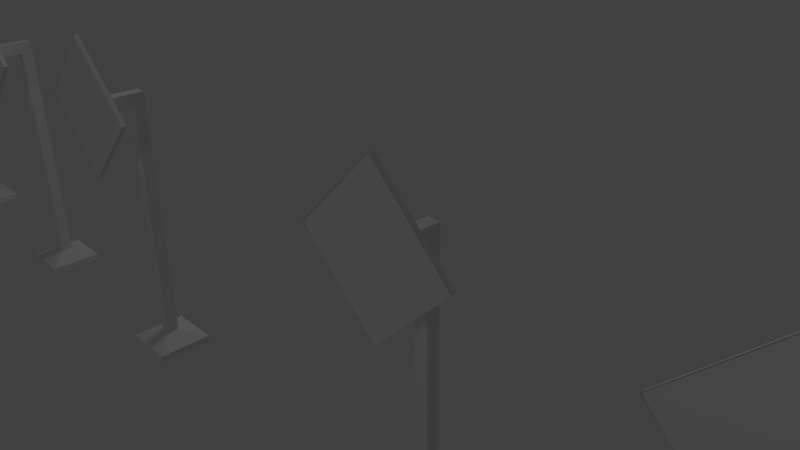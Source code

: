 # Source: signs.blend  (saved by Blender 2.62.0; exported with 4.5.12 LTS)
import bpy
from mathutils import Matrix  # noqa: F401  (used for matrix-valued properties, if any)

bpy.ops.wm.read_factory_settings(use_empty=True)
scene = bpy.context.scene
scene.name = 'Scene'

# ---- collections
col_collection_1 = bpy.data.collections.new('Collection 1'); scene.collection.children.link(col_collection_1)

# ---- materials (node trees are filled in below, after node groups)
mat_material = bpy.data.materials.new('Material')
mat_material.alpha_threshold = 0.0
mat_material.use_transparent_shadow = False
mat_material.roughness = 0.5
mat_material.line_color = (0.0, 0.0, 0.0, 1.0)

# ---- material node trees

# ---- world
world_world = bpy.data.worlds.new('World'); scene.world = world_world
world_world.color = (0.05088, 0.05088, 0.05088)
world_world.use_sun_shadow = False
world_world.sun_shadow_jitter_overblur = 0.0
world_world.cycles.sampling_method = 'MANUAL'
world_world.cycles.sample_map_resolution = 256

# ---- cameras
cam_camera = bpy.data.cameras.new('Camera')
cam_camera.clip_end = 100.0
cam_camera.lens = 35.0
cam_camera.sensor_width = 32.0
cam_camera.sensor_height = 18.0
cam_camera.ortho_scale = 7.314
cam_camera.dof.focus_distance = 0.0
cam_camera.dof.aperture_fstop = 128.0

# ---- lights
light_lamp_001 = bpy.data.lights.new('Lamp.001', 'POINT')
light_lamp_001.transmission_factor = 0.0
light_lamp_001.cutoff_distance = 30.0
light_lamp_001.energy = 100.0
light_lamp_001.shadow_buffer_clip_start = 1.001
light_lamp_001.shadow_soft_size = 1.0
light_lamp_001.shadow_maximum_resolution = 0.006
light_lamp_001.use_absolute_resolution = True
light_lamp_001.cycles.use_multiple_importance_sampling = False
light_lamp = bpy.data.lights.new('Lamp', 'POINT')
light_lamp.transmission_factor = 0.0
light_lamp.cutoff_distance = 30.0
light_lamp.energy = 100.0
light_lamp.shadow_buffer_clip_start = 1.001
light_lamp.shadow_soft_size = 1.0
light_lamp.shadow_maximum_resolution = 0.006
light_lamp.use_absolute_resolution = True
light_lamp.cycles.use_multiple_importance_sampling = False

# ---- meshes
me_cube_003 = bpy.data.meshes.new('Cube.003')
me_cube_003.from_pydata([(0.007756, -0.1076, -1.201), (-0.8126, -0.1076, -0.3708), (0.8283, -0.1076, -0.3708), (0.169, -0.1076, -1.248), (-0.1535, -0.1076, -1.248), (0.007832, -0.1076, -0.3648), (0.7149, -0.1076, 0.708), (-0.6994, -0.1076, 0.708), (0.007756, -0.1076, 1.415), (1.422, -0.1076, 0.0008589), (-1.406, -0.1076, 0.0008587), (0.007756, -0.1076, -1.413), (-1.414, 0.1071, -5.96e-08), (0.0, 0.1071, -1.414), (-1.192e-07, -0.1071, -1.414), (-1.414, -0.1071, 2.384e-07), (2.384e-07, 0.1071, 1.414), (1.414, 0.1071, -3.576e-07), (1.414, -0.1071, 4.172e-07), (-5.96e-08, -0.1071, 1.414), (-1.046, -0.1074, -0.368), (1.054, -0.1074, -0.368), (-0.7071, -0.1071, 0.7071), (0.7071, -0.1071, 0.7071), (-0.1613, -0.1071, -1.249), (0.1613, -0.1071, -1.249), (2.653, 0.9112, -0.15), (0.008492, -0.1075, -0.3654), (0.829, -0.1075, -0.3714), (0.008568, -0.1075, -1.202), (0.008568, -0.1075, -1.202), (-0.812, -0.1075, -0.3714), (0.008492, -0.1075, -0.3654)], [], [(20, 4, 1), (4, 0, 1), (11, 0, 4), (3, 0, 11), (2, 0, 3), (21, 2, 3), (8, 5, 6), (8, 7, 5), (1, 5, 7), (20, 1, 10), (1, 7, 10), (2, 21, 9), (5, 2, 6), (2, 9, 6), (12, 16, 17, 13), (20, 12, 13), (15, 12, 20), (23, 17, 16), (19, 23, 16), (23, 18, 17), (21, 13, 17), (18, 21, 17), (16, 12, 22), (22, 12, 15), (22, 19, 16), (14, 24, 13), (24, 20, 13), (21, 25, 13), (25, 14, 13), (27, 29, 28), (31, 30, 32)])
_uv = me_cube_003.uv_layers.new(name='UVMap')
_uv.uv.foreach_set('vector', [0.1509, 0.5701, 0.1521, 0.3902, 0.1743, 0.5461, 0.1521, 0.3902, 0.1733, 0.3787, 0.1743, 0.5461, 0.1517, 0.3571, 0.1733, 0.3787, 0.1521, 0.3902, 0.1849, 0.3575, 0.1733, 0.3787, 0.1517, 0.3571, 0.3407, 0.3796, 0.1733, 0.3787, 0.1849, 0.3575, 0.3639, 0.357, 0.3407, 0.3796, 0.1849, 0.3575, 0.4386, 0.644, 0.2581, 0.4635, 0.4386, 0.5006, 0.4386, 0.644, 0.2952, 0.644, 0.2581, 0.4635, 0.1743, 0.5461, 0.2581, 0.4635, 0.2952, 0.644, 0.1509, 0.5701, 0.1743, 0.5461, 0.1517, 0.644, 0.1743, 0.5461, 0.2952, 0.644, 0.1517, 0.644, 0.3407, 0.3796, 0.3639, 0.357, 0.4386, 0.3571, 0.2581, 0.4635, 0.3407, 0.3796, 0.4386, 0.5006, 0.3407, 0.3796, 0.4386, 0.3571, 0.4386, 0.5006, 0.4797, 0.2064, 0.2958, 0.2064, 0.2958, 0.02248, 0.4798, 0.02251, 0.4995, 0.1588, 0.4797, 0.2064, 0.4798, 0.02251, 0.4994, 0.2064, 0.4797, 0.2064, 0.4995, 0.1588, 0.2761, 0.1144, 0.2958, 0.02248, 0.2958, 0.2064, 0.2761, 0.2064, 0.2761, 0.1144, 0.2958, 0.2064, 0.2761, 0.1144, 0.2761, 0.02247, 0.2958, 0.02248, 0.3435, 0.002776, 0.4798, 0.02251, 0.2958, 0.02248, 0.2958, 0.002769, 0.3435, 0.002776, 0.2958, 0.02248, 0.2958, 0.2064, 0.4797, 0.2064, 0.3878, 0.2261, 0.3878, 0.2261, 0.4797, 0.2064, 0.4797, 0.2262, 0.3878, 0.2261, 0.2958, 0.2261, 0.2958, 0.2064, 0.4995, 0.02251, 0.4995, 0.04375, 0.4798, 0.02251, 0.4995, 0.04375, 0.4995, 0.1588, 0.4798, 0.02251, 0.3435, 0.002776, 0.4585, 0.002795, 0.4798, 0.02251, 0.4585, 0.002795, 0.4798, 0.002802, 0.4798, 0.02251, 0.2586, 0.464, 0.1733, 0.3797, 0.3407, 0.3797, 0.1749, 0.5466, 0.173, 0.3792, 0.2583, 0.4635])
me_cube_003.materials.append(mat_material)
me_cube_003.use_remesh_preserve_volume = False
me_cube_003.use_remesh_preserve_attributes = False
me_cube_003.use_mirror_vertex_groups = False
me_cube_003.update()
me_cube_002 = bpy.data.meshes.new('Cube.002')
me_cube_002.from_pydata([(1.238, 1.418, -1.221), (1.238, -1.058, -1.221), (-1.238, -1.058, -1.221), (-1.238, 1.418, -1.221), (1.238, 1.418, 1.255), (1.238, -1.058, 1.255), (-1.238, -1.058, 1.255), (-1.238, 1.418, 1.255), (-1.238, 7.028, 1.255), (1.238, 7.028, -1.221), (1.238, 7.028, 1.255), (-1.238, 7.028, -1.221), (-1.238, 9.504, -1.221), (-1.238, 9.504, 1.255), (1.238, 9.504, 1.255), (1.238, 9.504, -1.221), (-1.238, 9.504, -53.83), (1.238, 9.504, -53.83), (1.238, 7.028, -53.83), (-1.238, 7.028, -53.83), (5.89, 2.376, -55.66), (-5.89, 2.376, -55.66), (-5.89, 14.16, -55.66), (5.89, 14.16, -55.66), (-5.89, 14.16, -57.16), (5.89, 14.16, -57.16), (5.89, 2.376, -57.16), (-5.89, 2.376, -57.16)], [], [(20, 21, 27), (20, 27, 26), (21, 22, 24), (21, 24, 27), (23, 20, 25), (20, 26, 25), (22, 23, 25), (22, 25, 24), (16, 17, 22), (17, 23, 22), (17, 18, 23), (18, 20, 23), (19, 16, 22), (19, 22, 21), (18, 19, 20), (19, 21, 20), (9, 11, 19), (9, 19, 18), (11, 12, 16), (11, 16, 19), (15, 9, 17), (9, 18, 17), (12, 15, 17), (12, 17, 16), (14, 15, 12), (14, 12, 13), (8, 10, 14), (8, 14, 13), (10, 9, 14), (9, 15, 14), (11, 8, 13), (11, 13, 12), (0, 3, 11), (0, 11, 9), (7, 4, 8), (4, 10, 8), (4, 0, 9), (4, 9, 10), (3, 7, 11), (7, 8, 11), (2, 6, 7), (2, 7, 3), (0, 4, 1), (4, 5, 1), (4, 7, 5), (7, 6, 5), (0, 1, 3), (1, 2, 3)])
_uv = me_cube_002.uv_layers.new(name='UVMap')
_uv.uv.foreach_set('vector', [0.1325, 0.1257, 0.2377, 0.1257, 0.2376, 0.1396, 0.1325, 0.1257, 0.2376, 0.1396, 0.1325, 0.1395, 0.2377, 0.1257, 0.2373, 0.02151, 0.251, 0.02149, 0.2377, 0.1257, 0.251, 0.02149, 0.2514, 0.1257, 0.1325, 0.02037, 0.1325, 0.1257, 0.1187, 0.0204, 0.1325, 0.1257, 0.1186, 0.1257, 0.1187, 0.0204, 0.2373, 0.02151, 0.1325, 0.02037, 0.1327, 0.006593, 0.2373, 0.02151, 0.1327, 0.006593, 0.2375, 0.00773, 0.1955, 0.06266, 0.1748, 0.06196, 0.2373, 0.02151, 0.1748, 0.06196, 0.1325, 0.02037, 0.2373, 0.02151, 0.1748, 0.06196, 0.1743, 0.08315, 0.1325, 0.02037, 0.1743, 0.08315, 0.1325, 0.1257, 0.1325, 0.02037, 0.1957, 0.08364, 0.1955, 0.06266, 0.2373, 0.02151, 0.1957, 0.08364, 0.2373, 0.02151, 0.2377, 0.1257, 0.1743, 0.08315, 0.1957, 0.08364, 0.1325, 0.1257, 0.1957, 0.08364, 0.2377, 0.1257, 0.1325, 0.1257, 0.06395, 0.4944, 0.04046, 0.4944, 0.0404, 0.003369, 0.06395, 0.4944, 0.0404, 0.003369, 0.06388, 0.003369, 0.04046, 0.4944, 0.01698, 0.4944, 0.01691, 0.003369, 0.04046, 0.4944, 0.01691, 0.003369, 0.0404, 0.003369, 0.08727, 0.4944, 0.06395, 0.4944, 0.0872, 0.003369, 0.06395, 0.4944, 0.06388, 0.003369, 0.0872, 0.003369, 0.1108, 0.4944, 0.08727, 0.4944, 0.0872, 0.003369, 0.1108, 0.4944, 0.0872, 0.003369, 0.1107, 0.003369, 0.221, 0.2247, 0.2445, 0.2247, 0.2445, 0.2481, 0.221, 0.2247, 0.2445, 0.2481, 0.221, 0.2481, 0.1975, 0.2481, 0.1975, 0.2247, 0.221, 0.2247, 0.1975, 0.2481, 0.221, 0.2247, 0.221, 0.2481, 0.1975, 0.2247, 0.1975, 0.2012, 0.221, 0.2247, 0.1975, 0.2012, 0.221, 0.2012, 0.221, 0.2247, 0.1975, 0.1777, 0.1975, 0.1543, 0.221, 0.1543, 0.1975, 0.1777, 0.221, 0.1543, 0.221, 0.1777, 0.1444, 0.2012, 0.1444, 0.1777, 0.1975, 0.1777, 0.1444, 0.2012, 0.1975, 0.1777, 0.1975, 0.2012, 0.1444, 0.2481, 0.1444, 0.2247, 0.1975, 0.2481, 0.1444, 0.2247, 0.1975, 0.2247, 0.1975, 0.2481, 0.1444, 0.2247, 0.1444, 0.2012, 0.1975, 0.2012, 0.1444, 0.2247, 0.1975, 0.2012, 0.1975, 0.2247, 0.1444, 0.1777, 0.1444, 0.1543, 0.1975, 0.1777, 0.1444, 0.1543, 0.1975, 0.1543, 0.1975, 0.1777, 0.1209, 0.1777, 0.1209, 0.1543, 0.1444, 0.1543, 0.1209, 0.1777, 0.1444, 0.1543, 0.1444, 0.1777, 0.1444, 0.2012, 0.1444, 0.2247, 0.1209, 0.2012, 0.1444, 0.2247, 0.1209, 0.2247, 0.1209, 0.2012, 0.1444, 0.2247, 0.1444, 0.2481, 0.1209, 0.2247, 0.1444, 0.2481, 0.1209, 0.2481, 0.1209, 0.2247, 0.1444, 0.2012, 0.1209, 0.2012, 0.1444, 0.1777, 0.1209, 0.2012, 0.1209, 0.1777, 0.1444, 0.1777])
me_cube_002.use_remesh_preserve_volume = False
me_cube_002.use_remesh_preserve_attributes = False
me_cube_002.use_mirror_vertex_groups = False
me_cube_002.update()
me_cube_036 = bpy.data.meshes.new('Cube.036')
me_cube_036.from_pydata([(0.007756, -0.1076, -1.201), (-0.8126, -0.1076, -0.3708), (0.8283, -0.1076, -0.3708), (0.169, -0.1076, -1.248), (-0.1535, -0.1076, -1.248), (0.007832, -0.1076, -0.3648), (0.7149, -0.1076, 0.708), (-0.6994, -0.1076, 0.708), (0.007756, -0.1076, 1.415), (1.422, -0.1076, 0.0008589), (-1.406, -0.1076, 0.0008587), (0.007756, -0.1076, -1.413), (-1.414, 0.1071, -5.96e-08), (0.0, 0.1071, -1.414), (-1.192e-07, -0.1071, -1.414), (-1.414, -0.1071, 2.384e-07), (2.384e-07, 0.1071, 1.414), (1.414, 0.1071, -3.576e-07), (1.414, -0.1071, 4.172e-07), (-5.96e-08, -0.1071, 1.414), (-1.046, -0.1074, -0.368), (1.054, -0.1074, -0.368), (-0.7071, -0.1071, 0.7071), (0.7071, -0.1071, 0.7071), (-0.1613, -0.1071, -1.249), (0.1613, -0.1071, -1.249), (2.653, 0.9112, -0.15), (0.008492, -0.1075, -0.3654), (0.829, -0.1075, -0.3714), (0.008568, -0.1075, -1.202), (0.008568, -0.1075, -1.202), (-0.812, -0.1075, -0.3714), (0.008492, -0.1075, -0.3654)], [], [(20, 4, 1), (4, 0, 1), (11, 0, 4), (3, 0, 11), (2, 0, 3), (21, 2, 3), (8, 5, 6), (8, 7, 5), (1, 5, 7), (20, 1, 10), (1, 7, 10), (2, 21, 9), (5, 2, 6), (2, 9, 6), (12, 16, 17, 13), (20, 12, 13), (15, 12, 20), (23, 17, 16), (19, 23, 16), (23, 18, 17), (21, 13, 17), (18, 21, 17), (16, 12, 22), (22, 12, 15), (22, 19, 16), (14, 24, 13), (24, 20, 13), (21, 25, 13), (25, 14, 13), (27, 29, 28), (31, 30, 32)])
_uv = me_cube_036.uv_layers.new(name='UVMap')
_uv.uv.foreach_set('vector', [0.09428, 0.6897, 0.2741, 0.691, 0.1183, 0.7131, 0.2741, 0.691, 0.2857, 0.7121, 0.1183, 0.7131, 0.3072, 0.6905, 0.2857, 0.7121, 0.2741, 0.691, 0.3068, 0.7237, 0.2857, 0.7121, 0.3072, 0.6905, 0.2847, 0.8795, 0.2857, 0.7121, 0.3068, 0.7237, 0.3073, 0.9027, 0.2847, 0.8795, 0.3068, 0.7237, 0.02033, 0.9774, 0.2009, 0.7969, 0.1638, 0.9774, 0.02033, 0.9774, 0.02033, 0.834, 0.2009, 0.7969, 0.1183, 0.7131, 0.2009, 0.7969, 0.02033, 0.834, 0.09428, 0.6897, 0.1183, 0.7131, 0.02033, 0.6905, 0.1183, 0.7131, 0.02033, 0.834, 0.02033, 0.6905, 0.2847, 0.8795, 0.3073, 0.9027, 0.3072, 0.9774, 0.2009, 0.7969, 0.2847, 0.8795, 0.1638, 0.9774, 0.2847, 0.8795, 0.3072, 0.9774, 0.1638, 0.9774, 0.4797, 0.2064, 0.2958, 0.2064, 0.2958, 0.02248, 0.4798, 0.02251, 0.4995, 0.1588, 0.4797, 0.2064, 0.4798, 0.02251, 0.4994, 0.2064, 0.4797, 0.2064, 0.4995, 0.1588, 0.2761, 0.1144, 0.2958, 0.02248, 0.2958, 0.2064, 0.2761, 0.2064, 0.2761, 0.1144, 0.2958, 0.2064, 0.2761, 0.1144, 0.2761, 0.02247, 0.2958, 0.02248, 0.3435, 0.002776, 0.4798, 0.02251, 0.2958, 0.02248, 0.2958, 0.002769, 0.3435, 0.002776, 0.2958, 0.02248, 0.2958, 0.2064, 0.4797, 0.2064, 0.3878, 0.2261, 0.3878, 0.2261, 0.4797, 0.2064, 0.4797, 0.2262, 0.3878, 0.2261, 0.2958, 0.2261, 0.2958, 0.2064, 0.4995, 0.02251, 0.4995, 0.04375, 0.4798, 0.02251, 0.4995, 0.04375, 0.4995, 0.1588, 0.4798, 0.02251, 0.3435, 0.002776, 0.4585, 0.002795, 0.4798, 0.02251, 0.4585, 0.002795, 0.4798, 0.002802, 0.4798, 0.02251, 0.7785, 0.6047, 0.7778, 0.4848, 0.8962, 0.6032, 0.7069, 0.8532, 0.8239, 0.7334, 0.8246, 0.8534])
me_cube_036.materials.append(mat_material)
me_cube_036.use_remesh_preserve_volume = False
me_cube_036.use_remesh_preserve_attributes = False
me_cube_036.use_mirror_vertex_groups = False
me_cube_036.update()
me_cube_035 = bpy.data.meshes.new('Cube.035')
me_cube_035.from_pydata([(0.007756, -0.1076, -1.201), (-0.8126, -0.1076, -0.3708), (0.8283, -0.1076, -0.3708), (0.169, -0.1076, -1.248), (-0.1535, -0.1076, -1.248), (0.007832, -0.1076, -0.3648), (0.7149, -0.1076, 0.708), (-0.6994, -0.1076, 0.708), (0.007756, -0.1076, 1.415), (1.422, -0.1076, 0.0008589), (-1.406, -0.1076, 0.0008587), (0.007756, -0.1076, -1.413), (-1.414, 0.1071, -5.96e-08), (0.0, 0.1071, -1.414), (-1.192e-07, -0.1071, -1.414), (-1.414, -0.1071, 2.384e-07), (2.384e-07, 0.1071, 1.414), (1.414, 0.1071, -3.576e-07), (1.414, -0.1071, 4.172e-07), (-5.96e-08, -0.1071, 1.414), (-1.046, -0.1074, -0.368), (1.054, -0.1074, -0.368), (-0.7071, -0.1071, 0.7071), (0.7071, -0.1071, 0.7071), (-0.1613, -0.1071, -1.249), (0.1613, -0.1071, -1.249), (2.653, 0.9112, -0.15), (0.008492, -0.1075, -0.3654), (0.829, -0.1075, -0.3714), (0.008568, -0.1075, -1.202), (0.008568, -0.1075, -1.202), (-0.812, -0.1075, -0.3714), (0.008492, -0.1075, -0.3654)], [], [(20, 4, 1), (4, 0, 1), (11, 0, 4), (3, 0, 11), (2, 0, 3), (21, 2, 3), (8, 5, 6), (8, 7, 5), (1, 5, 7), (20, 1, 10), (1, 7, 10), (2, 21, 9), (5, 2, 6), (2, 9, 6), (12, 16, 17, 13), (20, 12, 13), (15, 12, 20), (23, 17, 16), (19, 23, 16), (23, 18, 17), (21, 13, 17), (18, 21, 17), (16, 12, 22), (22, 12, 15), (22, 19, 16), (14, 24, 13), (24, 20, 13), (21, 25, 13), (25, 14, 13), (27, 29, 28), (31, 30, 32)])
_uv = me_cube_035.uv_layers.new(name='UVMap')
_uv.uv.foreach_set('vector', [0.3425, 0.9034, 0.3437, 0.7236, 0.3659, 0.8794, 0.3437, 0.7236, 0.3649, 0.712, 0.3659, 0.8794, 0.3433, 0.6904, 0.3649, 0.712, 0.3437, 0.7236, 0.3765, 0.6908, 0.3649, 0.712, 0.3433, 0.6904, 0.5323, 0.7129, 0.3649, 0.712, 0.3765, 0.6908, 0.5555, 0.6903, 0.5323, 0.7129, 0.3765, 0.6908, 0.6302, 0.9773, 0.4497, 0.7968, 0.6302, 0.8339, 0.6302, 0.9773, 0.4868, 0.9773, 0.4497, 0.7968, 0.3659, 0.8794, 0.4497, 0.7968, 0.4868, 0.9773, 0.3425, 0.9034, 0.3659, 0.8794, 0.3433, 0.9773, 0.3659, 0.8794, 0.4868, 0.9773, 0.3433, 0.9773, 0.5323, 0.7129, 0.5555, 0.6903, 0.6302, 0.6904, 0.4497, 0.7968, 0.5323, 0.7129, 0.6302, 0.8339, 0.5323, 0.7129, 0.6302, 0.6904, 0.6302, 0.8339, 0.4797, 0.2064, 0.2958, 0.2064, 0.2958, 0.02248, 0.4798, 0.02251, 0.4995, 0.1588, 0.4797, 0.2064, 0.4798, 0.02251, 0.4994, 0.2064, 0.4797, 0.2064, 0.4995, 0.1588, 0.2761, 0.1144, 0.2958, 0.02248, 0.2958, 0.2064, 0.2761, 0.2064, 0.2761, 0.1144, 0.2958, 0.2064, 0.2761, 0.1144, 0.2761, 0.02247, 0.2958, 0.02248, 0.3435, 0.002776, 0.4798, 0.02251, 0.2958, 0.02248, 0.2958, 0.002769, 0.3435, 0.002776, 0.2958, 0.02248, 0.2958, 0.2064, 0.4797, 0.2064, 0.3878, 0.2261, 0.3878, 0.2261, 0.4797, 0.2064, 0.4797, 0.2262, 0.3878, 0.2261, 0.2958, 0.2261, 0.2958, 0.2064, 0.4995, 0.02251, 0.4995, 0.04375, 0.4798, 0.02251, 0.4995, 0.04375, 0.4995, 0.1588, 0.4798, 0.02251, 0.3435, 0.002776, 0.4585, 0.002795, 0.4798, 0.02251, 0.4585, 0.002795, 0.4798, 0.002802, 0.4798, 0.02251, 0.4502, 0.7973, 0.3649, 0.713, 0.5323, 0.713, 0.3665, 0.8799, 0.3646, 0.7125, 0.4499, 0.7968])
me_cube_035.materials.append(mat_material)
me_cube_035.use_remesh_preserve_volume = False
me_cube_035.use_remesh_preserve_attributes = False
me_cube_035.use_mirror_vertex_groups = False
me_cube_035.update()
me_cube_034 = bpy.data.meshes.new('Cube.034')
me_cube_034.from_pydata([(0.007756, -0.1076, -1.201), (-0.8126, -0.1076, -0.3708), (0.8283, -0.1076, -0.3708), (0.169, -0.1076, -1.248), (-0.1535, -0.1076, -1.248), (0.007832, -0.1076, -0.3648), (0.7149, -0.1076, 0.708), (-0.6994, -0.1076, 0.708), (0.007756, -0.1076, 1.415), (1.422, -0.1076, 0.0008589), (-1.406, -0.1076, 0.0008587), (0.007756, -0.1076, -1.413), (-1.414, 0.1071, -5.96e-08), (0.0, 0.1071, -1.414), (-1.192e-07, -0.1071, -1.414), (-1.414, -0.1071, 2.384e-07), (2.384e-07, 0.1071, 1.414), (1.414, 0.1071, -3.576e-07), (1.414, -0.1071, 4.172e-07), (-5.96e-08, -0.1071, 1.414), (-1.046, -0.1074, -0.368), (1.054, -0.1074, -0.368), (-0.7071, -0.1071, 0.7071), (0.7071, -0.1071, 0.7071), (-0.1613, -0.1071, -1.249), (0.1613, -0.1071, -1.249), (2.653, 0.9112, -0.15), (0.008492, -0.1075, -0.3654), (0.829, -0.1075, -0.3714), (0.008568, -0.1075, -1.202), (0.008568, -0.1075, -1.202), (-0.812, -0.1075, -0.3714), (0.008492, -0.1075, -0.3654)], [], [(20, 4, 1), (4, 0, 1), (11, 0, 4), (3, 0, 11), (2, 0, 3), (21, 2, 3), (8, 5, 6), (8, 7, 5), (1, 5, 7), (20, 1, 10), (1, 7, 10), (2, 21, 9), (5, 2, 6), (2, 9, 6), (12, 16, 17, 13), (20, 12, 13), (15, 12, 20), (23, 17, 16), (19, 23, 16), (23, 18, 17), (21, 13, 17), (18, 21, 17), (16, 12, 22), (22, 12, 15), (22, 19, 16), (14, 24, 13), (24, 20, 13), (21, 25, 13), (25, 14, 13), (27, 29, 28), (31, 30, 32)])
_uv = me_cube_034.uv_layers.new(name='UVMap')
_uv.uv.foreach_set('vector', [0.6306, 0.7644, 0.6293, 0.9442, 0.6072, 0.7884, 0.6293, 0.9442, 0.6082, 0.9558, 0.6072, 0.7884, 0.6297, 0.9774, 0.6082, 0.9558, 0.6293, 0.9442, 0.5966, 0.977, 0.6082, 0.9558, 0.6297, 0.9774, 0.4408, 0.9548, 0.6082, 0.9558, 0.5966, 0.977, 0.4176, 0.9775, 0.4408, 0.9548, 0.5966, 0.977, 0.3428, 0.6905, 0.5234, 0.871, 0.3428, 0.8339, 0.3428, 0.6905, 0.4863, 0.6905, 0.5234, 0.871, 0.6072, 0.7884, 0.5234, 0.871, 0.4863, 0.6905, 0.6306, 0.7644, 0.6072, 0.7884, 0.6297, 0.6905, 0.6072, 0.7884, 0.4863, 0.6905, 0.6297, 0.6905, 0.4408, 0.9548, 0.4176, 0.9775, 0.3428, 0.9774, 0.5234, 0.871, 0.4408, 0.9548, 0.3428, 0.8339, 0.4408, 0.9548, 0.3428, 0.9774, 0.3428, 0.8339, 0.4797, 0.2064, 0.2958, 0.2064, 0.2958, 0.02248, 0.4798, 0.02251, 0.4995, 0.1588, 0.4797, 0.2064, 0.4798, 0.02251, 0.4994, 0.2064, 0.4797, 0.2064, 0.4995, 0.1588, 0.2761, 0.1144, 0.2958, 0.02248, 0.2958, 0.2064, 0.2761, 0.2064, 0.2761, 0.1144, 0.2958, 0.2064, 0.2761, 0.1144, 0.2761, 0.02247, 0.2958, 0.02248, 0.3435, 0.002776, 0.4798, 0.02251, 0.2958, 0.02248, 0.2958, 0.002769, 0.3435, 0.002776, 0.2958, 0.02248, 0.2958, 0.2064, 0.4797, 0.2064, 0.3878, 0.2261, 0.3878, 0.2261, 0.4797, 0.2064, 0.4797, 0.2262, 0.3878, 0.2261, 0.2958, 0.2261, 0.2958, 0.2064, 0.4995, 0.02251, 0.4995, 0.04375, 0.4798, 0.02251, 0.4995, 0.04375, 0.4995, 0.1588, 0.4798, 0.02251, 0.3435, 0.002776, 0.4585, 0.002795, 0.4798, 0.02251, 0.4585, 0.002795, 0.4798, 0.002802, 0.4798, 0.02251, 0.5229, 0.8705, 0.6082, 0.9548, 0.4408, 0.9548, 0.6065, 0.7879, 0.6085, 0.9553, 0.5232, 0.871])
me_cube_034.materials.append(mat_material)
me_cube_034.use_remesh_preserve_volume = False
me_cube_034.use_remesh_preserve_attributes = False
me_cube_034.use_mirror_vertex_groups = False
me_cube_034.update()
me_cube_032 = bpy.data.meshes.new('Cube.032')
me_cube_032.from_pydata([(0.007756, -0.1076, -1.201), (-0.8126, -0.1076, -0.3708), (0.8283, -0.1076, -0.3708), (0.169, -0.1076, -1.248), (-0.1535, -0.1076, -1.248), (0.007832, -0.1076, -0.3648), (0.7149, -0.1076, 0.708), (-0.6994, -0.1076, 0.708), (0.007756, -0.1076, 1.415), (1.422, -0.1076, 0.0008589), (-1.406, -0.1076, 0.0008587), (0.007756, -0.1076, -1.413), (-1.414, 0.1071, -5.96e-08), (0.0, 0.1071, -1.414), (-1.192e-07, -0.1071, -1.414), (-1.414, -0.1071, 2.384e-07), (2.384e-07, 0.1071, 1.414), (1.414, 0.1071, -3.576e-07), (1.414, -0.1071, 4.172e-07), (-5.96e-08, -0.1071, 1.414), (-1.046, -0.1074, -0.368), (1.054, -0.1074, -0.368), (-0.7071, -0.1071, 0.7071), (0.7071, -0.1071, 0.7071), (-0.1613, -0.1071, -1.249), (0.1613, -0.1071, -1.249), (2.653, 0.9112, -0.15), (0.008492, -0.1075, -0.3654), (0.829, -0.1075, -0.3714), (0.008568, -0.1075, -1.202), (0.008568, -0.1075, -1.202), (-0.812, -0.1075, -0.3714), (0.008492, -0.1075, -0.3654)], [], [(20, 4, 1), (4, 0, 1), (11, 0, 4), (3, 0, 11), (2, 0, 3), (21, 2, 3), (8, 5, 6), (8, 7, 5), (1, 5, 7), (20, 1, 10), (1, 7, 10), (2, 21, 9), (5, 2, 6), (2, 9, 6), (12, 16, 17, 13), (20, 12, 13), (15, 12, 20), (23, 17, 16), (19, 23, 16), (23, 18, 17), (21, 13, 17), (18, 21, 17), (16, 12, 22), (22, 12, 15), (22, 19, 16), (14, 24, 13), (24, 20, 13), (21, 25, 13), (25, 14, 13), (27, 29, 28), (31, 30, 32)])
_uv = me_cube_032.uv_layers.new(name='UVMap')
_uv.uv.foreach_set('vector', [0.5561, 0.9778, 0.3763, 0.9765, 0.5321, 0.9544, 0.3763, 0.9765, 0.3647, 0.9554, 0.5321, 0.9544, 0.3431, 0.9769, 0.3647, 0.9554, 0.3763, 0.9765, 0.3435, 0.9438, 0.3647, 0.9554, 0.3431, 0.9769, 0.3657, 0.7879, 0.3647, 0.9554, 0.3435, 0.9438, 0.343, 0.7648, 0.3657, 0.7879, 0.3435, 0.9438, 0.63, 0.69, 0.4495, 0.8706, 0.4866, 0.69, 0.63, 0.69, 0.63, 0.8335, 0.4495, 0.8706, 0.5321, 0.9544, 0.4495, 0.8706, 0.63, 0.8335, 0.5561, 0.9778, 0.5321, 0.9544, 0.63, 0.9769, 0.5321, 0.9544, 0.63, 0.8335, 0.63, 0.9769, 0.3657, 0.7879, 0.343, 0.7648, 0.3431, 0.69, 0.4495, 0.8706, 0.3657, 0.7879, 0.4866, 0.69, 0.3657, 0.7879, 0.3431, 0.69, 0.4866, 0.69, 0.4797, 0.2064, 0.2958, 0.2064, 0.2958, 0.02248, 0.4798, 0.02251, 0.4995, 0.1588, 0.4797, 0.2064, 0.4798, 0.02251, 0.4994, 0.2064, 0.4797, 0.2064, 0.4995, 0.1588, 0.2761, 0.1144, 0.2958, 0.02248, 0.2958, 0.2064, 0.2761, 0.2064, 0.2761, 0.1144, 0.2958, 0.2064, 0.2761, 0.1144, 0.2761, 0.02247, 0.2958, 0.02248, 0.3435, 0.002776, 0.4798, 0.02251, 0.2958, 0.02248, 0.2958, 0.002769, 0.3435, 0.002776, 0.2958, 0.02248, 0.2958, 0.2064, 0.4797, 0.2064, 0.3878, 0.2261, 0.3878, 0.2261, 0.4797, 0.2064, 0.4797, 0.2262, 0.3878, 0.2261, 0.2958, 0.2261, 0.2958, 0.2064, 0.4995, 0.02251, 0.4995, 0.04375, 0.4798, 0.02251, 0.4995, 0.04375, 0.4995, 0.1588, 0.4798, 0.02251, 0.3435, 0.002776, 0.4585, 0.002795, 0.4798, 0.02251, 0.4585, 0.002795, 0.4798, 0.002802, 0.4798, 0.02251, 0.45, 0.8701, 0.3657, 0.9554, 0.3657, 0.788, 0.5326, 0.9537, 0.3652, 0.9557, 0.4495, 0.8704])
me_cube_032.materials.append(mat_material)
me_cube_032.use_remesh_preserve_volume = False
me_cube_032.use_remesh_preserve_attributes = False
me_cube_032.use_mirror_vertex_groups = False
me_cube_032.update()
me_cube_031 = bpy.data.meshes.new('Cube.031')
me_cube_031.from_pydata([(0.007756, -0.1076, -1.201), (-0.8126, -0.1076, -0.3708), (0.8283, -0.1076, -0.3708), (0.169, -0.1076, -1.248), (-0.1535, -0.1076, -1.248), (0.007832, -0.1076, -0.3648), (0.7149, -0.1076, 0.708), (-0.6994, -0.1076, 0.708), (0.007756, -0.1076, 1.415), (1.422, -0.1076, 0.0008589), (-1.406, -0.1076, 0.0008587), (0.007756, -0.1076, -1.413), (-1.414, 0.1071, -5.96e-08), (0.0, 0.1071, -1.414), (-1.192e-07, -0.1071, -1.414), (-1.414, -0.1071, 2.384e-07), (2.384e-07, 0.1071, 1.414), (1.414, 0.1071, -3.576e-07), (1.414, -0.1071, 4.172e-07), (-5.96e-08, -0.1071, 1.414), (-1.046, -0.1074, -0.368), (1.054, -0.1074, -0.368), (-0.7071, -0.1071, 0.7071), (0.7071, -0.1071, 0.7071), (-0.1613, -0.1071, -1.249), (0.1613, -0.1071, -1.249), (2.653, 0.9112, -0.15), (0.008492, -0.1075, -0.3654), (0.829, -0.1075, -0.3714), (0.008568, -0.1075, -1.202), (0.008568, -0.1075, -1.202), (-0.812, -0.1075, -0.3714), (0.008492, -0.1075, -0.3654)], [], [(20, 4, 1), (4, 0, 1), (11, 0, 4), (3, 0, 11), (2, 0, 3), (21, 2, 3), (8, 5, 6), (8, 7, 5), (1, 5, 7), (20, 1, 10), (1, 7, 10), (2, 21, 9), (5, 2, 6), (2, 9, 6), (12, 16, 17, 13), (20, 12, 13), (15, 12, 20), (23, 17, 16), (19, 23, 16), (23, 18, 17), (21, 13, 17), (18, 21, 17), (16, 12, 22), (22, 12, 15), (22, 19, 16), (14, 24, 13), (24, 20, 13), (21, 25, 13), (25, 14, 13), (27, 29, 28), (31, 30, 32)])
_uv = me_cube_031.uv_layers.new(name='UVMap')
_uv.uv.foreach_set('vector', [0.09428, 0.6897, 0.2741, 0.691, 0.1183, 0.7131, 0.2741, 0.691, 0.2857, 0.7121, 0.1183, 0.7131, 0.3072, 0.6905, 0.2857, 0.7121, 0.2741, 0.691, 0.3068, 0.7237, 0.2857, 0.7121, 0.3072, 0.6905, 0.2847, 0.8795, 0.2857, 0.7121, 0.3068, 0.7237, 0.3073, 0.9027, 0.2847, 0.8795, 0.3068, 0.7237, 0.02033, 0.9774, 0.2009, 0.7969, 0.1638, 0.9774, 0.02033, 0.9774, 0.02033, 0.834, 0.2009, 0.7969, 0.1183, 0.7131, 0.2009, 0.7969, 0.02033, 0.834, 0.09428, 0.6897, 0.1183, 0.7131, 0.02033, 0.6905, 0.1183, 0.7131, 0.02033, 0.834, 0.02033, 0.6905, 0.2847, 0.8795, 0.3073, 0.9027, 0.3072, 0.9774, 0.2009, 0.7969, 0.2847, 0.8795, 0.1638, 0.9774, 0.2847, 0.8795, 0.3072, 0.9774, 0.1638, 0.9774, 0.4797, 0.2064, 0.2958, 0.2064, 0.2958, 0.02248, 0.4798, 0.02251, 0.4995, 0.1588, 0.4797, 0.2064, 0.4798, 0.02251, 0.4994, 0.2064, 0.4797, 0.2064, 0.4995, 0.1588, 0.2761, 0.1144, 0.2958, 0.02248, 0.2958, 0.2064, 0.2761, 0.2064, 0.2761, 0.1144, 0.2958, 0.2064, 0.2761, 0.1144, 0.2761, 0.02247, 0.2958, 0.02248, 0.3435, 0.002776, 0.4798, 0.02251, 0.2958, 0.02248, 0.2958, 0.002769, 0.3435, 0.002776, 0.2958, 0.02248, 0.2958, 0.2064, 0.4797, 0.2064, 0.3878, 0.2261, 0.3878, 0.2261, 0.4797, 0.2064, 0.4797, 0.2262, 0.3878, 0.2261, 0.2958, 0.2261, 0.2958, 0.2064, 0.4995, 0.02251, 0.4995, 0.04375, 0.4798, 0.02251, 0.4995, 0.04375, 0.4995, 0.1588, 0.4798, 0.02251, 0.3435, 0.002776, 0.4585, 0.002795, 0.4798, 0.02251, 0.4585, 0.002795, 0.4798, 0.002802, 0.4798, 0.02251, 0.7785, 0.4753, 0.7778, 0.3554, 0.8962, 0.4738, 0.7069, 0.9729, 0.8239, 0.8531, 0.8246, 0.973])
me_cube_031.materials.append(mat_material)
me_cube_031.use_remesh_preserve_volume = False
me_cube_031.use_remesh_preserve_attributes = False
me_cube_031.use_mirror_vertex_groups = False
me_cube_031.update()
me_cube_030 = bpy.data.meshes.new('Cube.030')
me_cube_030.from_pydata([(0.007756, -0.1076, -1.201), (-0.8126, -0.1076, -0.3708), (0.8283, -0.1076, -0.3708), (0.169, -0.1076, -1.248), (-0.1535, -0.1076, -1.248), (0.007832, -0.1076, -0.3648), (0.7149, -0.1076, 0.708), (-0.6994, -0.1076, 0.708), (0.007756, -0.1076, 1.415), (1.422, -0.1076, 0.0008589), (-1.406, -0.1076, 0.0008587), (0.007756, -0.1076, -1.413), (-1.414, 0.1071, -5.96e-08), (0.0, 0.1071, -1.414), (-1.192e-07, -0.1071, -1.414), (-1.414, -0.1071, 2.384e-07), (2.384e-07, 0.1071, 1.414), (1.414, 0.1071, -3.576e-07), (1.414, -0.1071, 4.172e-07), (-5.96e-08, -0.1071, 1.414), (-1.046, -0.1074, -0.368), (1.054, -0.1074, -0.368), (-0.7071, -0.1071, 0.7071), (0.7071, -0.1071, 0.7071), (-0.1613, -0.1071, -1.249), (0.1613, -0.1071, -1.249), (2.653, 0.9112, -0.15), (0.008492, -0.1075, -0.3654), (0.829, -0.1075, -0.3714), (0.008568, -0.1075, -1.202), (0.008568, -0.1075, -1.202), (-0.812, -0.1075, -0.3714), (0.008492, -0.1075, -0.3654)], [], [(20, 4, 1), (4, 0, 1), (11, 0, 4), (3, 0, 11), (2, 0, 3), (21, 2, 3), (8, 5, 6), (8, 7, 5), (1, 5, 7), (20, 1, 10), (1, 7, 10), (2, 21, 9), (5, 2, 6), (2, 9, 6), (12, 16, 17, 13), (20, 12, 13), (15, 12, 20), (23, 17, 16), (19, 23, 16), (23, 18, 17), (21, 13, 17), (18, 21, 17), (16, 12, 22), (22, 12, 15), (22, 19, 16), (14, 24, 13), (24, 20, 13), (21, 25, 13), (25, 14, 13), (27, 29, 28), (31, 30, 32)])
_uv = me_cube_030.uv_layers.new(name='UVMap')
_uv.uv.foreach_set('vector', [0.09428, 0.6897, 0.2741, 0.691, 0.1183, 0.7131, 0.2741, 0.691, 0.2857, 0.7121, 0.1183, 0.7131, 0.3072, 0.6905, 0.2857, 0.7121, 0.2741, 0.691, 0.3068, 0.7237, 0.2857, 0.7121, 0.3072, 0.6905, 0.2847, 0.8795, 0.2857, 0.7121, 0.3068, 0.7237, 0.3073, 0.9027, 0.2847, 0.8795, 0.3068, 0.7237, 0.02033, 0.9774, 0.2009, 0.7969, 0.1638, 0.9774, 0.02033, 0.9774, 0.02033, 0.834, 0.2009, 0.7969, 0.1183, 0.7131, 0.2009, 0.7969, 0.02033, 0.834, 0.09428, 0.6897, 0.1183, 0.7131, 0.02033, 0.6905, 0.1183, 0.7131, 0.02033, 0.834, 0.02033, 0.6905, 0.2847, 0.8795, 0.3073, 0.9027, 0.3072, 0.9774, 0.2009, 0.7969, 0.2847, 0.8795, 0.1638, 0.9774, 0.2847, 0.8795, 0.3072, 0.9774, 0.1638, 0.9774, 0.4797, 0.2064, 0.2958, 0.2064, 0.2958, 0.02248, 0.4798, 0.02251, 0.4995, 0.1588, 0.4797, 0.2064, 0.4798, 0.02251, 0.4994, 0.2064, 0.4797, 0.2064, 0.4995, 0.1588, 0.2761, 0.1144, 0.2958, 0.02248, 0.2958, 0.2064, 0.2761, 0.2064, 0.2761, 0.1144, 0.2958, 0.2064, 0.2761, 0.1144, 0.2761, 0.02247, 0.2958, 0.02248, 0.3435, 0.002776, 0.4798, 0.02251, 0.2958, 0.02248, 0.2958, 0.002769, 0.3435, 0.002776, 0.2958, 0.02248, 0.2958, 0.2064, 0.4797, 0.2064, 0.3878, 0.2261, 0.3878, 0.2261, 0.4797, 0.2064, 0.4797, 0.2262, 0.3878, 0.2261, 0.2958, 0.2261, 0.2958, 0.2064, 0.4995, 0.02251, 0.4995, 0.04375, 0.4798, 0.02251, 0.4995, 0.04375, 0.4995, 0.1588, 0.4798, 0.02251, 0.3435, 0.002776, 0.4585, 0.002795, 0.4798, 0.02251, 0.4585, 0.002795, 0.4798, 0.002802, 0.4798, 0.02251, 0.7787, 0.602, 0.778, 0.482, 0.8964, 0.6004, 0.7069, 0.9729, 0.8239, 0.8531, 0.8246, 0.973])
me_cube_030.materials.append(mat_material)
me_cube_030.use_remesh_preserve_volume = False
me_cube_030.use_remesh_preserve_attributes = False
me_cube_030.use_mirror_vertex_groups = False
me_cube_030.update()
me_cube_029 = bpy.data.meshes.new('Cube.029')
me_cube_029.from_pydata([(0.007756, -0.1076, -1.201), (-0.8126, -0.1076, -0.3708), (0.8283, -0.1076, -0.3708), (0.169, -0.1076, -1.248), (-0.1535, -0.1076, -1.248), (0.007832, -0.1076, -0.3648), (0.7149, -0.1076, 0.708), (-0.6994, -0.1076, 0.708), (0.007756, -0.1076, 1.415), (1.422, -0.1076, 0.0008589), (-1.406, -0.1076, 0.0008587), (0.007756, -0.1076, -1.413), (-1.414, 0.1071, -5.96e-08), (0.0, 0.1071, -1.414), (-1.192e-07, -0.1071, -1.414), (-1.414, -0.1071, 2.384e-07), (2.384e-07, 0.1071, 1.414), (1.414, 0.1071, -3.576e-07), (1.414, -0.1071, 4.172e-07), (-5.96e-08, -0.1071, 1.414), (-1.046, -0.1074, -0.368), (1.054, -0.1074, -0.368), (-0.7071, -0.1071, 0.7071), (0.7071, -0.1071, 0.7071), (-0.1613, -0.1071, -1.249), (0.1613, -0.1071, -1.249), (2.653, 0.9112, -0.15), (0.008492, -0.1075, -0.3654), (0.829, -0.1075, -0.3714), (0.008568, -0.1075, -1.202), (0.008568, -0.1075, -1.202), (-0.812, -0.1075, -0.3714), (0.008492, -0.1075, -0.3654)], [], [(20, 4, 1), (4, 0, 1), (11, 0, 4), (3, 0, 11), (2, 0, 3), (21, 2, 3), (8, 5, 6), (8, 7, 5), (1, 5, 7), (20, 1, 10), (1, 7, 10), (2, 21, 9), (5, 2, 6), (2, 9, 6), (12, 16, 17, 13), (20, 12, 13), (15, 12, 20), (23, 17, 16), (19, 23, 16), (23, 18, 17), (21, 13, 17), (18, 21, 17), (16, 12, 22), (22, 12, 15), (22, 19, 16), (14, 24, 13), (24, 20, 13), (21, 25, 13), (25, 14, 13), (27, 29, 28), (31, 30, 32)])
_uv = me_cube_029.uv_layers.new(name='UVMap')
_uv.uv.foreach_set('vector', [0.09428, 0.6897, 0.2741, 0.691, 0.1183, 0.7131, 0.2741, 0.691, 0.2857, 0.7121, 0.1183, 0.7131, 0.3072, 0.6905, 0.2857, 0.7121, 0.2741, 0.691, 0.3068, 0.7237, 0.2857, 0.7121, 0.3072, 0.6905, 0.2847, 0.8795, 0.2857, 0.7121, 0.3068, 0.7237, 0.3073, 0.9027, 0.2847, 0.8795, 0.3068, 0.7237, 0.02033, 0.9774, 0.2009, 0.7969, 0.1638, 0.9774, 0.02033, 0.9774, 0.02033, 0.834, 0.2009, 0.7969, 0.1183, 0.7131, 0.2009, 0.7969, 0.02033, 0.834, 0.09428, 0.6897, 0.1183, 0.7131, 0.02033, 0.6905, 0.1183, 0.7131, 0.02033, 0.834, 0.02033, 0.6905, 0.2847, 0.8795, 0.3073, 0.9027, 0.3072, 0.9774, 0.2009, 0.7969, 0.2847, 0.8795, 0.1638, 0.9774, 0.2847, 0.8795, 0.3072, 0.9774, 0.1638, 0.9774, 0.4797, 0.2064, 0.2958, 0.2064, 0.2958, 0.02248, 0.4798, 0.02251, 0.4995, 0.1588, 0.4797, 0.2064, 0.4798, 0.02251, 0.4994, 0.2064, 0.4797, 0.2064, 0.4995, 0.1588, 0.2761, 0.1144, 0.2958, 0.02248, 0.2958, 0.2064, 0.2761, 0.2064, 0.2761, 0.1144, 0.2958, 0.2064, 0.2761, 0.1144, 0.2761, 0.02247, 0.2958, 0.02248, 0.3435, 0.002776, 0.4798, 0.02251, 0.2958, 0.02248, 0.2958, 0.002769, 0.3435, 0.002776, 0.2958, 0.02248, 0.2958, 0.2064, 0.4797, 0.2064, 0.3878, 0.2261, 0.3878, 0.2261, 0.4797, 0.2064, 0.4797, 0.2262, 0.3878, 0.2261, 0.2958, 0.2261, 0.2958, 0.2064, 0.4995, 0.02251, 0.4995, 0.04375, 0.4798, 0.02251, 0.4995, 0.04375, 0.4995, 0.1588, 0.4798, 0.02251, 0.3435, 0.002776, 0.4585, 0.002795, 0.4798, 0.02251, 0.4585, 0.002795, 0.4798, 0.002802, 0.4798, 0.02251, 0.7781, 0.7288, 0.7774, 0.6089, 0.8958, 0.7273, 0.7069, 0.9729, 0.8239, 0.8531, 0.8246, 0.973])
me_cube_029.materials.append(mat_material)
me_cube_029.use_remesh_preserve_volume = False
me_cube_029.use_remesh_preserve_attributes = False
me_cube_029.use_mirror_vertex_groups = False
me_cube_029.update()
me_cube_028 = bpy.data.meshes.new('Cube.028')
me_cube_028.from_pydata([(0.007756, -0.1076, -1.201), (-0.8126, -0.1076, -0.3708), (0.8283, -0.1076, -0.3708), (0.169, -0.1076, -1.248), (-0.1535, -0.1076, -1.248), (0.007832, -0.1076, -0.3648), (0.7149, -0.1076, 0.708), (-0.6994, -0.1076, 0.708), (0.007756, -0.1076, 1.415), (1.422, -0.1076, 0.0008589), (-1.406, -0.1076, 0.0008587), (0.007756, -0.1076, -1.413), (-1.414, 0.1071, -5.96e-08), (0.0, 0.1071, -1.414), (-1.192e-07, -0.1071, -1.414), (-1.414, -0.1071, 2.384e-07), (2.384e-07, 0.1071, 1.414), (1.414, 0.1071, -3.576e-07), (1.414, -0.1071, 4.172e-07), (-5.96e-08, -0.1071, 1.414), (-1.046, -0.1074, -0.368), (1.054, -0.1074, -0.368), (-0.7071, -0.1071, 0.7071), (0.7071, -0.1071, 0.7071), (-0.1613, -0.1071, -1.249), (0.1613, -0.1071, -1.249), (2.653, 0.9112, -0.15), (0.008492, -0.1075, -0.3654), (0.829, -0.1075, -0.3714), (0.008568, -0.1075, -1.202), (0.008568, -0.1075, -1.202), (-0.812, -0.1075, -0.3714), (0.008492, -0.1075, -0.3654)], [], [(20, 4, 1), (4, 0, 1), (11, 0, 4), (3, 0, 11), (2, 0, 3), (21, 2, 3), (8, 5, 6), (8, 7, 5), (1, 5, 7), (20, 1, 10), (1, 7, 10), (2, 21, 9), (5, 2, 6), (2, 9, 6), (12, 16, 17, 13), (20, 12, 13), (15, 12, 20), (23, 17, 16), (19, 23, 16), (23, 18, 17), (21, 13, 17), (18, 21, 17), (16, 12, 22), (22, 12, 15), (22, 19, 16), (14, 24, 13), (24, 20, 13), (21, 25, 13), (25, 14, 13), (27, 29, 28), (31, 30, 32)])
_uv = me_cube_028.uv_layers.new(name='UVMap')
_uv.uv.foreach_set('vector', [0.09428, 0.6897, 0.2741, 0.691, 0.1183, 0.7131, 0.2741, 0.691, 0.2857, 0.7121, 0.1183, 0.7131, 0.3072, 0.6905, 0.2857, 0.7121, 0.2741, 0.691, 0.3068, 0.7237, 0.2857, 0.7121, 0.3072, 0.6905, 0.2847, 0.8795, 0.2857, 0.7121, 0.3068, 0.7237, 0.3073, 0.9027, 0.2847, 0.8795, 0.3068, 0.7237, 0.02033, 0.9774, 0.2009, 0.7969, 0.1638, 0.9774, 0.02033, 0.9774, 0.02033, 0.834, 0.2009, 0.7969, 0.1183, 0.7131, 0.2009, 0.7969, 0.02033, 0.834, 0.09428, 0.6897, 0.1183, 0.7131, 0.02033, 0.6905, 0.1183, 0.7131, 0.02033, 0.834, 0.02033, 0.6905, 0.2847, 0.8795, 0.3073, 0.9027, 0.3072, 0.9774, 0.2009, 0.7969, 0.2847, 0.8795, 0.1638, 0.9774, 0.2847, 0.8795, 0.3072, 0.9774, 0.1638, 0.9774, 0.4797, 0.2064, 0.2958, 0.2064, 0.2958, 0.02248, 0.4798, 0.02251, 0.4995, 0.1588, 0.4797, 0.2064, 0.4798, 0.02251, 0.4994, 0.2064, 0.4797, 0.2064, 0.4995, 0.1588, 0.2761, 0.1144, 0.2958, 0.02248, 0.2958, 0.2064, 0.2761, 0.2064, 0.2761, 0.1144, 0.2958, 0.2064, 0.2761, 0.1144, 0.2761, 0.02247, 0.2958, 0.02248, 0.3435, 0.002776, 0.4798, 0.02251, 0.2958, 0.02248, 0.2958, 0.002769, 0.3435, 0.002776, 0.2958, 0.02248, 0.2958, 0.2064, 0.4797, 0.2064, 0.3878, 0.2261, 0.3878, 0.2261, 0.4797, 0.2064, 0.4797, 0.2262, 0.3878, 0.2261, 0.2958, 0.2261, 0.2958, 0.2064, 0.4995, 0.02251, 0.4995, 0.04375, 0.4798, 0.02251, 0.4995, 0.04375, 0.4995, 0.1588, 0.4798, 0.02251, 0.3435, 0.002776, 0.4585, 0.002795, 0.4798, 0.02251, 0.4585, 0.002795, 0.4798, 0.002802, 0.4798, 0.02251, 0.7781, 0.8518, 0.7774, 0.7319, 0.8958, 0.8503, 0.7069, 0.9729, 0.8239, 0.8531, 0.8246, 0.973])
me_cube_028.materials.append(mat_material)
me_cube_028.use_remesh_preserve_volume = False
me_cube_028.use_remesh_preserve_attributes = False
me_cube_028.use_mirror_vertex_groups = False
me_cube_028.update()
me_cube_027 = bpy.data.meshes.new('Cube.027')
me_cube_027.from_pydata([(0.007756, -0.1076, -1.201), (-0.8126, -0.1076, -0.3708), (0.8283, -0.1076, -0.3708), (0.169, -0.1076, -1.248), (-0.1535, -0.1076, -1.248), (0.007832, -0.1076, -0.3648), (0.7149, -0.1076, 0.708), (-0.6994, -0.1076, 0.708), (0.007756, -0.1076, 1.415), (1.422, -0.1076, 0.0008589), (-1.406, -0.1076, 0.0008587), (0.007756, -0.1076, -1.413), (-1.414, 0.1071, -5.96e-08), (0.0, 0.1071, -1.414), (-1.192e-07, -0.1071, -1.414), (-1.414, -0.1071, 2.384e-07), (2.384e-07, 0.1071, 1.414), (1.414, 0.1071, -3.576e-07), (1.414, -0.1071, 4.172e-07), (-5.96e-08, -0.1071, 1.414), (-1.046, -0.1074, -0.368), (1.054, -0.1074, -0.368), (-0.7071, -0.1071, 0.7071), (0.7071, -0.1071, 0.7071), (-0.1613, -0.1071, -1.249), (0.1613, -0.1071, -1.249), (2.653, 0.9112, -0.15), (0.008492, -0.1075, -0.3654), (0.829, -0.1075, -0.3714), (0.008568, -0.1075, -1.202), (0.008568, -0.1075, -1.202), (-0.812, -0.1075, -0.3714), (0.008492, -0.1075, -0.3654)], [], [(20, 4, 1), (4, 0, 1), (11, 0, 4), (3, 0, 11), (2, 0, 3), (21, 2, 3), (8, 5, 6), (8, 7, 5), (1, 5, 7), (20, 1, 10), (1, 7, 10), (2, 21, 9), (5, 2, 6), (2, 9, 6), (12, 16, 17, 13), (20, 12, 13), (15, 12, 20), (23, 17, 16), (19, 23, 16), (23, 18, 17), (21, 13, 17), (18, 21, 17), (16, 12, 22), (22, 12, 15), (22, 19, 16), (14, 24, 13), (24, 20, 13), (21, 25, 13), (25, 14, 13), (27, 29, 28), (31, 30, 32)])
_uv = me_cube_027.uv_layers.new(name='UVMap')
_uv.uv.foreach_set('vector', [0.09428, 0.6897, 0.2741, 0.691, 0.1183, 0.7131, 0.2741, 0.691, 0.2857, 0.7121, 0.1183, 0.7131, 0.3072, 0.6905, 0.2857, 0.7121, 0.2741, 0.691, 0.3068, 0.7237, 0.2857, 0.7121, 0.3072, 0.6905, 0.2847, 0.8795, 0.2857, 0.7121, 0.3068, 0.7237, 0.3073, 0.9027, 0.2847, 0.8795, 0.3068, 0.7237, 0.02033, 0.9774, 0.2009, 0.7969, 0.1638, 0.9774, 0.02033, 0.9774, 0.02033, 0.834, 0.2009, 0.7969, 0.1183, 0.7131, 0.2009, 0.7969, 0.02033, 0.834, 0.09428, 0.6897, 0.1183, 0.7131, 0.02033, 0.6905, 0.1183, 0.7131, 0.02033, 0.834, 0.02033, 0.6905, 0.2847, 0.8795, 0.3073, 0.9027, 0.3072, 0.9774, 0.2009, 0.7969, 0.2847, 0.8795, 0.1638, 0.9774, 0.2847, 0.8795, 0.3072, 0.9774, 0.1638, 0.9774, 0.4797, 0.2064, 0.2958, 0.2064, 0.2958, 0.02248, 0.4798, 0.02251, 0.4995, 0.1588, 0.4797, 0.2064, 0.4798, 0.02251, 0.4994, 0.2064, 0.4797, 0.2064, 0.4995, 0.1588, 0.2761, 0.1144, 0.2958, 0.02248, 0.2958, 0.2064, 0.2761, 0.2064, 0.2761, 0.1144, 0.2958, 0.2064, 0.2761, 0.1144, 0.2761, 0.02247, 0.2958, 0.02248, 0.3435, 0.002776, 0.4798, 0.02251, 0.2958, 0.02248, 0.2958, 0.002769, 0.3435, 0.002776, 0.2958, 0.02248, 0.2958, 0.2064, 0.4797, 0.2064, 0.3878, 0.2261, 0.3878, 0.2261, 0.4797, 0.2064, 0.4797, 0.2262, 0.3878, 0.2261, 0.2958, 0.2261, 0.2958, 0.2064, 0.4995, 0.02251, 0.4995, 0.04375, 0.4798, 0.02251, 0.4995, 0.04375, 0.4995, 0.1588, 0.4798, 0.02251, 0.3435, 0.002776, 0.4585, 0.002795, 0.4798, 0.02251, 0.4585, 0.002795, 0.4798, 0.002802, 0.4798, 0.02251, 0.7779, 0.9732, 0.7772, 0.8532, 0.8956, 0.9716, 0.7069, 0.9729, 0.8239, 0.8531, 0.8246, 0.973])
me_cube_027.materials.append(mat_material)
me_cube_027.use_remesh_preserve_volume = False
me_cube_027.use_remesh_preserve_attributes = False
me_cube_027.use_mirror_vertex_groups = False
me_cube_027.update()
me_cube_026 = bpy.data.meshes.new('Cube.026')
me_cube_026.from_pydata([(0.007756, -0.1076, -1.201), (-0.8126, -0.1076, -0.3708), (0.8283, -0.1076, -0.3708), (0.169, -0.1076, -1.248), (-0.1535, -0.1076, -1.248), (0.007832, -0.1076, -0.3648), (0.7149, -0.1076, 0.708), (-0.6994, -0.1076, 0.708), (0.007756, -0.1076, 1.415), (1.422, -0.1076, 0.0008589), (-1.406, -0.1076, 0.0008587), (0.007756, -0.1076, -1.413), (-1.414, 0.1071, -5.96e-08), (0.0, 0.1071, -1.414), (-1.192e-07, -0.1071, -1.414), (-1.414, -0.1071, 2.384e-07), (2.384e-07, 0.1071, 1.414), (1.414, 0.1071, -3.576e-07), (1.414, -0.1071, 4.172e-07), (-5.96e-08, -0.1071, 1.414), (-1.046, -0.1074, -0.368), (1.054, -0.1074, -0.368), (-0.7071, -0.1071, 0.7071), (0.7071, -0.1071, 0.7071), (-0.1613, -0.1071, -1.249), (0.1613, -0.1071, -1.249), (2.653, 0.9112, -0.15), (0.008492, -0.1075, -0.3654), (0.829, -0.1075, -0.3714), (0.008568, -0.1075, -1.202), (0.008568, -0.1075, -1.202), (-0.812, -0.1075, -0.3714), (0.008492, -0.1075, -0.3654)], [], [(20, 4, 1), (4, 0, 1), (11, 0, 4), (3, 0, 11), (2, 0, 3), (21, 2, 3), (8, 5, 6), (8, 7, 5), (1, 5, 7), (20, 1, 10), (1, 7, 10), (2, 21, 9), (5, 2, 6), (2, 9, 6), (12, 16, 17, 13), (20, 12, 13), (15, 12, 20), (23, 17, 16), (19, 23, 16), (23, 18, 17), (21, 13, 17), (18, 21, 17), (16, 12, 22), (22, 12, 15), (22, 19, 16), (14, 24, 13), (24, 20, 13), (21, 25, 13), (25, 14, 13), (27, 29, 28), (31, 30, 32)])
_uv = me_cube_026.uv_layers.new(name='UVMap')
_uv.uv.foreach_set('vector', [0.09428, 0.6897, 0.2741, 0.691, 0.1183, 0.7131, 0.2741, 0.691, 0.2857, 0.7121, 0.1183, 0.7131, 0.3072, 0.6905, 0.2857, 0.7121, 0.2741, 0.691, 0.3068, 0.7237, 0.2857, 0.7121, 0.3072, 0.6905, 0.2847, 0.8795, 0.2857, 0.7121, 0.3068, 0.7237, 0.3073, 0.9027, 0.2847, 0.8795, 0.3068, 0.7237, 0.02033, 0.9774, 0.2009, 0.7969, 0.1638, 0.9774, 0.02033, 0.9774, 0.02033, 0.834, 0.2009, 0.7969, 0.1183, 0.7131, 0.2009, 0.7969, 0.02033, 0.834, 0.09428, 0.6897, 0.1183, 0.7131, 0.02033, 0.6905, 0.1183, 0.7131, 0.02033, 0.834, 0.02033, 0.6905, 0.2847, 0.8795, 0.3073, 0.9027, 0.3072, 0.9774, 0.2009, 0.7969, 0.2847, 0.8795, 0.1638, 0.9774, 0.2847, 0.8795, 0.3072, 0.9774, 0.1638, 0.9774, 0.4797, 0.2064, 0.2958, 0.2064, 0.2958, 0.02248, 0.4798, 0.02251, 0.4995, 0.1588, 0.4797, 0.2064, 0.4798, 0.02251, 0.4994, 0.2064, 0.4797, 0.2064, 0.4995, 0.1588, 0.2761, 0.1144, 0.2958, 0.02248, 0.2958, 0.2064, 0.2761, 0.2064, 0.2761, 0.1144, 0.2958, 0.2064, 0.2761, 0.1144, 0.2761, 0.02247, 0.2958, 0.02248, 0.3435, 0.002776, 0.4798, 0.02251, 0.2958, 0.02248, 0.2958, 0.002769, 0.3435, 0.002776, 0.2958, 0.02248, 0.2958, 0.2064, 0.4797, 0.2064, 0.3878, 0.2261, 0.3878, 0.2261, 0.4797, 0.2064, 0.4797, 0.2262, 0.3878, 0.2261, 0.2958, 0.2261, 0.2958, 0.2064, 0.4995, 0.02251, 0.4995, 0.04375, 0.4798, 0.02251, 0.4995, 0.04375, 0.4995, 0.1588, 0.4798, 0.02251, 0.3435, 0.002776, 0.4585, 0.002795, 0.4798, 0.02251, 0.4585, 0.002795, 0.4798, 0.002802, 0.4798, 0.02251, 0.5469, 0.3461, 0.5462, 0.2262, 0.6645, 0.3446, 0.7069, 0.9729, 0.8239, 0.8531, 0.8246, 0.973])
me_cube_026.materials.append(mat_material)
me_cube_026.use_remesh_preserve_volume = False
me_cube_026.use_remesh_preserve_attributes = False
me_cube_026.use_mirror_vertex_groups = False
me_cube_026.update()
me_cube_025 = bpy.data.meshes.new('Cube.025')
me_cube_025.from_pydata([(0.007756, -0.1076, -1.201), (-0.8126, -0.1076, -0.3708), (0.8283, -0.1076, -0.3708), (0.169, -0.1076, -1.248), (-0.1535, -0.1076, -1.248), (0.007832, -0.1076, -0.3648), (0.7149, -0.1076, 0.708), (-0.6994, -0.1076, 0.708), (0.007756, -0.1076, 1.415), (1.422, -0.1076, 0.0008589), (-1.406, -0.1076, 0.0008587), (0.007756, -0.1076, -1.413), (-1.414, 0.1071, -5.96e-08), (0.0, 0.1071, -1.414), (-1.192e-07, -0.1071, -1.414), (-1.414, -0.1071, 2.384e-07), (2.384e-07, 0.1071, 1.414), (1.414, 0.1071, -3.576e-07), (1.414, -0.1071, 4.172e-07), (-5.96e-08, -0.1071, 1.414), (-1.046, -0.1074, -0.368), (1.054, -0.1074, -0.368), (-0.7071, -0.1071, 0.7071), (0.7071, -0.1071, 0.7071), (-0.1613, -0.1071, -1.249), (0.1613, -0.1071, -1.249), (2.653, 0.9112, -0.15), (0.008492, -0.1075, -0.3654), (0.829, -0.1075, -0.3714), (0.008568, -0.1075, -1.202), (0.008568, -0.1075, -1.202), (-0.812, -0.1075, -0.3714), (0.008492, -0.1075, -0.3654)], [], [(20, 4, 1), (4, 0, 1), (11, 0, 4), (3, 0, 11), (2, 0, 3), (21, 2, 3), (8, 5, 6), (8, 7, 5), (1, 5, 7), (20, 1, 10), (1, 7, 10), (2, 21, 9), (5, 2, 6), (2, 9, 6), (12, 16, 17, 13), (20, 12, 13), (15, 12, 20), (23, 17, 16), (19, 23, 16), (23, 18, 17), (21, 13, 17), (18, 21, 17), (16, 12, 22), (22, 12, 15), (22, 19, 16), (14, 24, 13), (24, 20, 13), (21, 25, 13), (25, 14, 13), (27, 29, 28), (31, 30, 32)])
_uv = me_cube_025.uv_layers.new(name='UVMap')
_uv.uv.foreach_set('vector', [0.4169, 0.6894, 0.5968, 0.6906, 0.4409, 0.7128, 0.5968, 0.6906, 0.6083, 0.7118, 0.4409, 0.7128, 0.6299, 0.6902, 0.6083, 0.7118, 0.5968, 0.6906, 0.6295, 0.7234, 0.6083, 0.7118, 0.6299, 0.6902, 0.6074, 0.8792, 0.6083, 0.7118, 0.6295, 0.7234, 0.63, 0.9024, 0.6074, 0.8792, 0.6295, 0.7234, 0.343, 0.9771, 0.5235, 0.7966, 0.4864, 0.9771, 0.343, 0.9771, 0.343, 0.8337, 0.5235, 0.7966, 0.4409, 0.7128, 0.5235, 0.7966, 0.343, 0.8337, 0.4169, 0.6894, 0.4409, 0.7128, 0.343, 0.6902, 0.4409, 0.7128, 0.343, 0.8337, 0.343, 0.6902, 0.6074, 0.8792, 0.63, 0.9024, 0.6299, 0.9771, 0.5235, 0.7966, 0.6074, 0.8792, 0.4864, 0.9771, 0.6074, 0.8792, 0.6299, 0.9771, 0.4864, 0.9771, 0.4797, 0.2064, 0.2958, 0.2064, 0.2958, 0.02248, 0.4798, 0.02251, 0.4995, 0.1588, 0.4797, 0.2064, 0.4798, 0.02251, 0.4994, 0.2064, 0.4797, 0.2064, 0.4995, 0.1588, 0.2761, 0.1144, 0.2958, 0.02248, 0.2958, 0.2064, 0.2761, 0.2064, 0.2761, 0.1144, 0.2958, 0.2064, 0.2761, 0.1144, 0.2761, 0.02247, 0.2958, 0.02248, 0.3435, 0.002776, 0.4798, 0.02251, 0.2958, 0.02248, 0.2958, 0.002769, 0.3435, 0.002776, 0.2958, 0.02248, 0.2958, 0.2064, 0.4797, 0.2064, 0.3878, 0.2261, 0.3878, 0.2261, 0.4797, 0.2064, 0.4797, 0.2262, 0.3878, 0.2261, 0.2958, 0.2261, 0.2958, 0.2064, 0.4995, 0.02251, 0.4995, 0.04375, 0.4798, 0.02251, 0.4995, 0.04375, 0.4995, 0.1588, 0.4798, 0.02251, 0.3435, 0.002776, 0.4585, 0.002795, 0.4798, 0.02251, 0.4585, 0.002795, 0.4798, 0.002802, 0.4798, 0.02251, 0.5195, 0.7946, 0.6038, 0.7093, 0.6038, 0.8767, 0.4444, 0.7144, 0.6118, 0.7125, 0.5275, 0.7978])
me_cube_025.materials.append(mat_material)
me_cube_025.use_remesh_preserve_volume = False
me_cube_025.use_remesh_preserve_attributes = False
me_cube_025.use_mirror_vertex_groups = False
me_cube_025.update()
me_cube_018 = bpy.data.meshes.new('Cube.018')
me_cube_018.from_pydata([(0.007756, -0.1076, -1.201), (-0.8126, -0.1076, -0.3708), (0.8283, -0.1076, -0.3708), (0.169, -0.1076, -1.248), (-0.1535, -0.1076, -1.248), (0.007832, -0.1076, -0.3648), (0.7149, -0.1076, 0.708), (-0.6994, -0.1076, 0.708), (0.007756, -0.1076, 1.415), (1.422, -0.1076, 0.0008589), (-1.406, -0.1076, 0.0008587), (0.007756, -0.1076, -1.413), (-1.414, 0.1071, -5.96e-08), (0.0, 0.1071, -1.414), (-1.192e-07, -0.1071, -1.414), (-1.414, -0.1071, 2.384e-07), (2.384e-07, 0.1071, 1.414), (1.414, 0.1071, -3.576e-07), (1.414, -0.1071, 4.172e-07), (-5.96e-08, -0.1071, 1.414), (-1.046, -0.1074, -0.368), (1.054, -0.1074, -0.368), (-0.7071, -0.1071, 0.7071), (0.7071, -0.1071, 0.7071), (-0.1613, -0.1071, -1.249), (0.1613, -0.1071, -1.249), (2.653, 0.9112, -0.15), (0.008492, -0.1075, -0.3654), (0.829, -0.1075, -0.3714), (0.008568, -0.1075, -1.202), (0.008568, -0.1075, -1.202), (-0.812, -0.1075, -0.3714), (0.008492, -0.1075, -0.3654)], [], [(20, 4, 1), (4, 0, 1), (11, 0, 4), (3, 0, 11), (2, 0, 3), (21, 2, 3), (8, 5, 6), (8, 7, 5), (1, 5, 7), (20, 1, 10), (1, 7, 10), (2, 21, 9), (5, 2, 6), (2, 9, 6), (12, 16, 17, 13), (20, 12, 13), (15, 12, 20), (23, 17, 16), (19, 23, 16), (23, 18, 17), (21, 13, 17), (18, 21, 17), (16, 12, 22), (22, 12, 15), (22, 19, 16), (14, 24, 13), (24, 20, 13), (21, 25, 13), (25, 14, 13), (27, 29, 28), (31, 30, 32)])
_uv = me_cube_018.uv_layers.new(name='UVMap')
_uv.uv.foreach_set('vector', [0.09428, 0.6897, 0.2741, 0.691, 0.1183, 0.7131, 0.2741, 0.691, 0.2857, 0.7121, 0.1183, 0.7131, 0.3072, 0.6905, 0.2857, 0.7121, 0.2741, 0.691, 0.3068, 0.7237, 0.2857, 0.7121, 0.3072, 0.6905, 0.2847, 0.8795, 0.2857, 0.7121, 0.3068, 0.7237, 0.3073, 0.9027, 0.2847, 0.8795, 0.3068, 0.7237, 0.02033, 0.9774, 0.2009, 0.7969, 0.1638, 0.9774, 0.02033, 0.9774, 0.02033, 0.834, 0.2009, 0.7969, 0.1183, 0.7131, 0.2009, 0.7969, 0.02033, 0.834, 0.09428, 0.6897, 0.1183, 0.7131, 0.02033, 0.6905, 0.1183, 0.7131, 0.02033, 0.834, 0.02033, 0.6905, 0.2847, 0.8795, 0.3073, 0.9027, 0.3072, 0.9774, 0.2009, 0.7969, 0.2847, 0.8795, 0.1638, 0.9774, 0.2847, 0.8795, 0.3072, 0.9774, 0.1638, 0.9774, 0.4797, 0.2064, 0.2958, 0.2064, 0.2958, 0.02248, 0.4798, 0.02251, 0.4995, 0.1588, 0.4797, 0.2064, 0.4798, 0.02251, 0.4994, 0.2064, 0.4797, 0.2064, 0.4995, 0.1588, 0.2761, 0.1144, 0.2958, 0.02248, 0.2958, 0.2064, 0.2761, 0.2064, 0.2761, 0.1144, 0.2958, 0.2064, 0.2761, 0.1144, 0.2761, 0.02247, 0.2958, 0.02248, 0.3435, 0.002776, 0.4798, 0.02251, 0.2958, 0.02248, 0.2958, 0.002769, 0.3435, 0.002776, 0.2958, 0.02248, 0.2958, 0.2064, 0.4797, 0.2064, 0.3878, 0.2261, 0.3878, 0.2261, 0.4797, 0.2064, 0.4797, 0.2262, 0.3878, 0.2261, 0.2958, 0.2261, 0.2958, 0.2064, 0.4995, 0.02251, 0.4995, 0.04375, 0.4798, 0.02251, 0.4995, 0.04375, 0.4995, 0.1588, 0.4798, 0.02251, 0.3435, 0.002776, 0.4585, 0.002795, 0.4798, 0.02251, 0.4585, 0.002795, 0.4798, 0.002802, 0.4798, 0.02251, 0.57, 0.4729, 0.5693, 0.353, 0.6877, 0.4714, 0.4523, 0.4728, 0.5693, 0.3531, 0.57, 0.473])
me_cube_018.materials.append(mat_material)
me_cube_018.use_remesh_preserve_volume = False
me_cube_018.use_remesh_preserve_attributes = False
me_cube_018.use_mirror_vertex_groups = False
me_cube_018.update()
me_cube_017 = bpy.data.meshes.new('Cube.017')
me_cube_017.from_pydata([(0.007756, -0.1076, -1.201), (-0.8126, -0.1076, -0.3708), (0.8283, -0.1076, -0.3708), (0.169, -0.1076, -1.248), (-0.1535, -0.1076, -1.248), (0.007832, -0.1076, -0.3648), (0.7149, -0.1076, 0.708), (-0.6994, -0.1076, 0.708), (0.007756, -0.1076, 1.415), (1.422, -0.1076, 0.0008589), (-1.406, -0.1076, 0.0008587), (0.007756, -0.1076, -1.413), (-1.414, 0.1071, -5.96e-08), (0.0, 0.1071, -1.414), (-1.192e-07, -0.1071, -1.414), (-1.414, -0.1071, 2.384e-07), (2.384e-07, 0.1071, 1.414), (1.414, 0.1071, -3.576e-07), (1.414, -0.1071, 4.172e-07), (-5.96e-08, -0.1071, 1.414), (-1.046, -0.1074, -0.368), (1.054, -0.1074, -0.368), (-0.7071, -0.1071, 0.7071), (0.7071, -0.1071, 0.7071), (-0.1613, -0.1071, -1.249), (0.1613, -0.1071, -1.249), (2.653, 0.9112, -0.15), (0.008492, -0.1075, -0.3654), (0.829, -0.1075, -0.3714), (0.008568, -0.1075, -1.202), (0.008568, -0.1075, -1.202), (-0.812, -0.1075, -0.3714), (0.008492, -0.1075, -0.3654)], [], [(20, 4, 1), (4, 0, 1), (11, 0, 4), (3, 0, 11), (2, 0, 3), (21, 2, 3), (8, 5, 6), (8, 7, 5), (1, 5, 7), (20, 1, 10), (1, 7, 10), (2, 21, 9), (5, 2, 6), (2, 9, 6), (12, 16, 17, 13), (20, 12, 13), (15, 12, 20), (23, 17, 16), (19, 23, 16), (23, 18, 17), (21, 13, 17), (18, 21, 17), (16, 12, 22), (22, 12, 15), (22, 19, 16), (14, 24, 13), (24, 20, 13), (21, 25, 13), (25, 14, 13), (27, 29, 28), (31, 30, 32)])
_uv = me_cube_017.uv_layers.new(name='UVMap')
_uv.uv.foreach_set('vector', [0.09428, 0.6897, 0.2741, 0.691, 0.1183, 0.7131, 0.2741, 0.691, 0.2857, 0.7121, 0.1183, 0.7131, 0.3072, 0.6905, 0.2857, 0.7121, 0.2741, 0.691, 0.3068, 0.7237, 0.2857, 0.7121, 0.3072, 0.6905, 0.2847, 0.8795, 0.2857, 0.7121, 0.3068, 0.7237, 0.3073, 0.9027, 0.2847, 0.8795, 0.3068, 0.7237, 0.02033, 0.9774, 0.2009, 0.7969, 0.1638, 0.9774, 0.02033, 0.9774, 0.02033, 0.834, 0.2009, 0.7969, 0.1183, 0.7131, 0.2009, 0.7969, 0.02033, 0.834, 0.09428, 0.6897, 0.1183, 0.7131, 0.02033, 0.6905, 0.1183, 0.7131, 0.02033, 0.834, 0.02033, 0.6905, 0.2847, 0.8795, 0.3073, 0.9027, 0.3072, 0.9774, 0.2009, 0.7969, 0.2847, 0.8795, 0.1638, 0.9774, 0.2847, 0.8795, 0.3072, 0.9774, 0.1638, 0.9774, 0.4797, 0.2064, 0.2958, 0.2064, 0.2958, 0.02248, 0.4798, 0.02251, 0.4995, 0.1588, 0.4797, 0.2064, 0.4798, 0.02251, 0.4994, 0.2064, 0.4797, 0.2064, 0.4995, 0.1588, 0.2761, 0.1144, 0.2958, 0.02248, 0.2958, 0.2064, 0.2761, 0.2064, 0.2761, 0.1144, 0.2958, 0.2064, 0.2761, 0.1144, 0.2761, 0.02247, 0.2958, 0.02248, 0.3435, 0.002776, 0.4798, 0.02251, 0.2958, 0.02248, 0.2958, 0.002769, 0.3435, 0.002776, 0.2958, 0.02248, 0.2958, 0.2064, 0.4797, 0.2064, 0.3878, 0.2261, 0.3878, 0.2261, 0.4797, 0.2064, 0.4797, 0.2262, 0.3878, 0.2261, 0.2958, 0.2261, 0.2958, 0.2064, 0.4995, 0.02251, 0.4995, 0.04375, 0.4798, 0.02251, 0.4995, 0.04375, 0.4995, 0.1588, 0.4798, 0.02251, 0.3435, 0.002776, 0.4585, 0.002795, 0.4798, 0.02251, 0.4585, 0.002795, 0.4798, 0.002802, 0.4798, 0.02251, 0.569, 0.6058, 0.5683, 0.4858, 0.6867, 0.6042, 0.4515, 0.6056, 0.5685, 0.4858, 0.5692, 0.6058])
me_cube_017.materials.append(mat_material)
me_cube_017.use_remesh_preserve_volume = False
me_cube_017.use_remesh_preserve_attributes = False
me_cube_017.use_mirror_vertex_groups = False
me_cube_017.update()
me_cube_016 = bpy.data.meshes.new('Cube.016')
me_cube_016.from_pydata([(0.007756, -0.1076, -1.201), (-0.8126, -0.1076, -0.3708), (0.8283, -0.1076, -0.3708), (0.169, -0.1076, -1.248), (-0.1535, -0.1076, -1.248), (0.007832, -0.1076, -0.3648), (0.7149, -0.1076, 0.708), (-0.6994, -0.1076, 0.708), (0.007756, -0.1076, 1.415), (1.422, -0.1076, 0.0008589), (-1.406, -0.1076, 0.0008587), (0.007756, -0.1076, -1.413), (-1.414, 0.1071, -5.96e-08), (0.0, 0.1071, -1.414), (-1.192e-07, -0.1071, -1.414), (-1.414, -0.1071, 2.384e-07), (2.384e-07, 0.1071, 1.414), (1.414, 0.1071, -3.576e-07), (1.414, -0.1071, 4.172e-07), (-5.96e-08, -0.1071, 1.414), (-1.046, -0.1074, -0.368), (1.054, -0.1074, -0.368), (-0.7071, -0.1071, 0.7071), (0.7071, -0.1071, 0.7071), (-0.1613, -0.1071, -1.249), (0.1613, -0.1071, -1.249), (2.653, 0.9112, -0.15), (0.008492, -0.1075, -0.3654), (0.829, -0.1075, -0.3714), (0.008568, -0.1075, -1.202), (0.008568, -0.1075, -1.202), (-0.812, -0.1075, -0.3714), (0.008492, -0.1075, -0.3654)], [], [(20, 4, 1), (4, 0, 1), (11, 0, 4), (3, 0, 11), (2, 0, 3), (21, 2, 3), (8, 5, 6), (8, 7, 5), (1, 5, 7), (20, 1, 10), (1, 7, 10), (2, 21, 9), (5, 2, 6), (2, 9, 6), (12, 16, 17, 13), (20, 12, 13), (15, 12, 20), (23, 17, 16), (19, 23, 16), (23, 18, 17), (21, 13, 17), (18, 21, 17), (16, 12, 22), (22, 12, 15), (22, 19, 16), (14, 24, 13), (24, 20, 13), (21, 25, 13), (25, 14, 13), (27, 29, 28), (31, 30, 32)])
_uv = me_cube_016.uv_layers.new(name='UVMap')
_uv.uv.foreach_set('vector', [0.09428, 0.6897, 0.2741, 0.691, 0.1183, 0.7131, 0.2741, 0.691, 0.2857, 0.7121, 0.1183, 0.7131, 0.3072, 0.6905, 0.2857, 0.7121, 0.2741, 0.691, 0.3068, 0.7237, 0.2857, 0.7121, 0.3072, 0.6905, 0.2847, 0.8795, 0.2857, 0.7121, 0.3068, 0.7237, 0.3073, 0.9027, 0.2847, 0.8795, 0.3068, 0.7237, 0.02033, 0.9774, 0.2009, 0.7969, 0.1638, 0.9774, 0.02033, 0.9774, 0.02033, 0.834, 0.2009, 0.7969, 0.1183, 0.7131, 0.2009, 0.7969, 0.02033, 0.834, 0.09428, 0.6897, 0.1183, 0.7131, 0.02033, 0.6905, 0.1183, 0.7131, 0.02033, 0.834, 0.02033, 0.6905, 0.2847, 0.8795, 0.3073, 0.9027, 0.3072, 0.9774, 0.2009, 0.7969, 0.2847, 0.8795, 0.1638, 0.9774, 0.2847, 0.8795, 0.3072, 0.9774, 0.1638, 0.9774, 0.4797, 0.2064, 0.2958, 0.2064, 0.2958, 0.02248, 0.4798, 0.02251, 0.4995, 0.1588, 0.4797, 0.2064, 0.4798, 0.02251, 0.4994, 0.2064, 0.4797, 0.2064, 0.4995, 0.1588, 0.2761, 0.1144, 0.2958, 0.02248, 0.2958, 0.2064, 0.2761, 0.2064, 0.2761, 0.1144, 0.2958, 0.2064, 0.2761, 0.1144, 0.2761, 0.02247, 0.2958, 0.02248, 0.3435, 0.002776, 0.4798, 0.02251, 0.2958, 0.02248, 0.2958, 0.002769, 0.3435, 0.002776, 0.2958, 0.02248, 0.2958, 0.2064, 0.4797, 0.2064, 0.3878, 0.2261, 0.3878, 0.2261, 0.4797, 0.2064, 0.4797, 0.2262, 0.3878, 0.2261, 0.2958, 0.2261, 0.2958, 0.2064, 0.4995, 0.02251, 0.4995, 0.04375, 0.4798, 0.02251, 0.4995, 0.04375, 0.4995, 0.1588, 0.4798, 0.02251, 0.3435, 0.002776, 0.4585, 0.002795, 0.4798, 0.02251, 0.4585, 0.002795, 0.4798, 0.002802, 0.4798, 0.02251, 0.8013, 0.2192, 0.8006, 0.0993, 0.919, 0.2177, 0.6837, 0.2191, 0.8007, 0.09933, 0.8014, 0.2193])
me_cube_016.materials.append(mat_material)
me_cube_016.use_remesh_preserve_volume = False
me_cube_016.use_remesh_preserve_attributes = False
me_cube_016.use_mirror_vertex_groups = False
me_cube_016.update()
me_cube_015 = bpy.data.meshes.new('Cube.015')
me_cube_015.from_pydata([(0.007756, -0.1076, -1.201), (-0.8126, -0.1076, -0.3708), (0.8283, -0.1076, -0.3708), (0.169, -0.1076, -1.248), (-0.1535, -0.1076, -1.248), (0.007832, -0.1076, -0.3648), (0.7149, -0.1076, 0.708), (-0.6994, -0.1076, 0.708), (0.007756, -0.1076, 1.415), (1.422, -0.1076, 0.0008589), (-1.406, -0.1076, 0.0008587), (0.007756, -0.1076, -1.413), (-1.414, 0.1071, -5.96e-08), (0.0, 0.1071, -1.414), (-1.192e-07, -0.1071, -1.414), (-1.414, -0.1071, 2.384e-07), (2.384e-07, 0.1071, 1.414), (1.414, 0.1071, -3.576e-07), (1.414, -0.1071, 4.172e-07), (-5.96e-08, -0.1071, 1.414), (-1.046, -0.1074, -0.368), (1.054, -0.1074, -0.368), (-0.7071, -0.1071, 0.7071), (0.7071, -0.1071, 0.7071), (-0.1613, -0.1071, -1.249), (0.1613, -0.1071, -1.249), (2.653, 0.9112, -0.15), (0.008492, -0.1075, -0.3654), (0.829, -0.1075, -0.3714), (0.008568, -0.1075, -1.202), (0.008568, -0.1075, -1.202), (-0.812, -0.1075, -0.3714), (0.008492, -0.1075, -0.3654)], [], [(20, 4, 1), (4, 0, 1), (11, 0, 4), (3, 0, 11), (2, 0, 3), (21, 2, 3), (8, 5, 6), (8, 7, 5), (1, 5, 7), (20, 1, 10), (1, 7, 10), (2, 21, 9), (5, 2, 6), (2, 9, 6), (12, 16, 17, 13), (20, 12, 13), (15, 12, 20), (23, 17, 16), (19, 23, 16), (23, 18, 17), (21, 13, 17), (18, 21, 17), (16, 12, 22), (22, 12, 15), (22, 19, 16), (14, 24, 13), (24, 20, 13), (21, 25, 13), (25, 14, 13), (27, 29, 28), (31, 30, 32)])
_uv = me_cube_015.uv_layers.new(name='UVMap')
_uv.uv.foreach_set('vector', [0.09428, 0.6897, 0.2741, 0.691, 0.1183, 0.7131, 0.2741, 0.691, 0.2857, 0.7121, 0.1183, 0.7131, 0.3072, 0.6905, 0.2857, 0.7121, 0.2741, 0.691, 0.3068, 0.7237, 0.2857, 0.7121, 0.3072, 0.6905, 0.2847, 0.8795, 0.2857, 0.7121, 0.3068, 0.7237, 0.3073, 0.9027, 0.2847, 0.8795, 0.3068, 0.7237, 0.02033, 0.9774, 0.2009, 0.7969, 0.1638, 0.9774, 0.02033, 0.9774, 0.02033, 0.834, 0.2009, 0.7969, 0.1183, 0.7131, 0.2009, 0.7969, 0.02033, 0.834, 0.09428, 0.6897, 0.1183, 0.7131, 0.02033, 0.6905, 0.1183, 0.7131, 0.02033, 0.834, 0.02033, 0.6905, 0.2847, 0.8795, 0.3073, 0.9027, 0.3072, 0.9774, 0.2009, 0.7969, 0.2847, 0.8795, 0.1638, 0.9774, 0.2847, 0.8795, 0.3072, 0.9774, 0.1638, 0.9774, 0.4797, 0.2064, 0.2958, 0.2064, 0.2958, 0.02248, 0.4798, 0.02251, 0.4995, 0.1588, 0.4797, 0.2064, 0.4798, 0.02251, 0.4994, 0.2064, 0.4797, 0.2064, 0.4995, 0.1588, 0.2761, 0.1144, 0.2958, 0.02248, 0.2958, 0.2064, 0.2761, 0.2064, 0.2761, 0.1144, 0.2958, 0.2064, 0.2761, 0.1144, 0.2761, 0.02247, 0.2958, 0.02248, 0.3435, 0.002776, 0.4798, 0.02251, 0.2958, 0.02248, 0.2958, 0.002769, 0.3435, 0.002776, 0.2958, 0.02248, 0.2958, 0.2064, 0.4797, 0.2064, 0.3878, 0.2261, 0.3878, 0.2261, 0.4797, 0.2064, 0.4797, 0.2262, 0.3878, 0.2261, 0.2958, 0.2261, 0.2958, 0.2064, 0.4995, 0.02251, 0.4995, 0.04375, 0.4798, 0.02251, 0.4995, 0.04375, 0.4995, 0.1588, 0.4798, 0.02251, 0.3435, 0.002776, 0.4585, 0.002795, 0.4798, 0.02251, 0.4585, 0.002795, 0.4798, 0.002802, 0.4798, 0.02251, 0.8013, 0.3488, 0.8006, 0.2289, 0.919, 0.3473, 0.6837, 0.3492, 0.8007, 0.2294, 0.8014, 0.3493])
me_cube_015.materials.append(mat_material)
me_cube_015.use_remesh_preserve_volume = False
me_cube_015.use_remesh_preserve_attributes = False
me_cube_015.use_mirror_vertex_groups = False
me_cube_015.update()
me_cube = bpy.data.meshes.new('Cube')
me_cube.from_pydata([(0.007756, -0.1076, -1.201), (-0.8126, -0.1076, -0.3708), (0.8283, -0.1076, -0.3708), (0.169, -0.1076, -1.248), (-0.1535, -0.1076, -1.248), (0.007832, -0.1076, -0.3648), (0.7149, -0.1076, 0.708), (-0.6994, -0.1076, 0.708), (0.007756, -0.1076, 1.415), (1.422, -0.1076, 0.0008589), (-1.406, -0.1076, 0.0008587), (0.007756, -0.1076, -1.413), (-1.414, 0.1071, -5.96e-08), (0.0, 0.1071, -1.414), (-1.192e-07, -0.1071, -1.414), (-1.414, -0.1071, 2.384e-07), (2.384e-07, 0.1071, 1.414), (1.414, 0.1071, -3.576e-07), (1.414, -0.1071, 4.172e-07), (-5.96e-08, -0.1071, 1.414), (-1.046, -0.1074, -0.368), (1.054, -0.1074, -0.368), (-0.7071, -0.1071, 0.7071), (0.7071, -0.1071, 0.7071), (-0.1613, -0.1071, -1.249), (0.1613, -0.1071, -1.249), (2.653, 0.9112, -0.15), (0.008492, -0.1075, -0.3654), (0.829, -0.1075, -0.3714), (0.008568, -0.1075, -1.202), (0.008568, -0.1075, -1.202), (-0.812, -0.1075, -0.3714), (0.008492, -0.1075, -0.3654)], [], [(20, 4, 1), (4, 0, 1), (11, 0, 4), (3, 0, 11), (2, 0, 3), (21, 2, 3), (8, 5, 6), (8, 7, 5), (1, 5, 7), (20, 1, 10), (1, 7, 10), (2, 21, 9), (5, 2, 6), (2, 9, 6), (12, 16, 17, 13), (20, 12, 13), (15, 12, 20), (23, 17, 16), (19, 23, 16), (23, 18, 17), (21, 13, 17), (18, 21, 17), (16, 12, 22), (22, 12, 15), (22, 19, 16), (14, 24, 13), (24, 20, 13), (21, 25, 13), (25, 14, 13), (27, 29, 28), (31, 30, 32)])
_uv = me_cube.uv_layers.new(name='UVMap')
_uv.uv.foreach_set('vector', [0.09428, 0.6897, 0.2741, 0.691, 0.1183, 0.7131, 0.2741, 0.691, 0.2857, 0.7121, 0.1183, 0.7131, 0.3072, 0.6905, 0.2857, 0.7121, 0.2741, 0.691, 0.3068, 0.7237, 0.2857, 0.7121, 0.3072, 0.6905, 0.2847, 0.8795, 0.2857, 0.7121, 0.3068, 0.7237, 0.3073, 0.9027, 0.2847, 0.8795, 0.3068, 0.7237, 0.02033, 0.9774, 0.2009, 0.7969, 0.1638, 0.9774, 0.02033, 0.9774, 0.02033, 0.834, 0.2009, 0.7969, 0.1183, 0.7131, 0.2009, 0.7969, 0.02033, 0.834, 0.09428, 0.6897, 0.1183, 0.7131, 0.02033, 0.6905, 0.1183, 0.7131, 0.02033, 0.834, 0.02033, 0.6905, 0.2847, 0.8795, 0.3073, 0.9027, 0.3072, 0.9774, 0.2009, 0.7969, 0.2847, 0.8795, 0.1638, 0.9774, 0.2847, 0.8795, 0.3072, 0.9774, 0.1638, 0.9774, 0.4797, 0.2064, 0.2958, 0.2064, 0.2958, 0.02248, 0.4798, 0.02251, 0.4995, 0.1588, 0.4797, 0.2064, 0.4798, 0.02251, 0.4994, 0.2064, 0.4797, 0.2064, 0.4995, 0.1588, 0.2761, 0.1144, 0.2958, 0.02248, 0.2958, 0.2064, 0.2761, 0.2064, 0.2761, 0.1144, 0.2958, 0.2064, 0.2761, 0.1144, 0.2761, 0.02247, 0.2958, 0.02248, 0.3435, 0.002776, 0.4798, 0.02251, 0.2958, 0.02248, 0.2958, 0.002769, 0.3435, 0.002776, 0.2958, 0.02248, 0.2958, 0.2064, 0.4797, 0.2064, 0.3878, 0.2261, 0.3878, 0.2261, 0.4797, 0.2064, 0.4797, 0.2262, 0.3878, 0.2261, 0.2958, 0.2261, 0.2958, 0.2064, 0.4995, 0.02251, 0.4995, 0.04375, 0.4798, 0.02251, 0.4995, 0.04375, 0.4995, 0.1588, 0.4798, 0.02251, 0.3435, 0.002776, 0.4585, 0.002795, 0.4798, 0.02251, 0.4585, 0.002795, 0.4798, 0.002802, 0.4798, 0.02251, 0.8005, 0.4753, 0.7998, 0.3554, 0.9182, 0.4738, 0.6834, 0.4753, 0.8004, 0.3555, 0.8011, 0.4755])
me_cube.materials.append(mat_material)
me_cube.use_remesh_preserve_volume = False
me_cube.use_remesh_preserve_attributes = False
me_cube.use_mirror_vertex_groups = False
me_cube.update()

# ---- objects
ob_cube_033 = bpy.data.objects.new('Cube.033', me_cube_003)
ob_cube_032 = bpy.data.objects.new('Cube.032', me_cube_002)
ob_cube_031 = bpy.data.objects.new('Cube.031', me_cube_036)
ob_cube_030 = bpy.data.objects.new('Cube.030', me_cube_002)
ob_cube_029 = bpy.data.objects.new('Cube.029', me_cube_035)
ob_cube_028 = bpy.data.objects.new('Cube.028', me_cube_034)
ob_cube_027 = bpy.data.objects.new('Cube.027', me_cube_002)
ob_cube_026 = bpy.data.objects.new('Cube.026', me_cube_002)
ob_cube_025 = bpy.data.objects.new('Cube.025', me_cube_002)
ob_cube_024 = bpy.data.objects.new('Cube.024', me_cube_032)
ob_cube_022 = bpy.data.objects.new('Cube.022', me_cube_031)
ob_cube_021 = bpy.data.objects.new('Cube.021', me_cube_030)
ob_cube_020 = bpy.data.objects.new('Cube.020', me_cube_029)
ob_cube_019 = bpy.data.objects.new('Cube.019', me_cube_028)
ob_cube_018 = bpy.data.objects.new('Cube.018', me_cube_027)
ob_cube_017 = bpy.data.objects.new('Cube.017', me_cube_026)
ob_cube_023 = bpy.data.objects.new('Cube.023', me_cube_025)
ob_cube_016 = bpy.data.objects.new('Cube.016', me_cube_018)
ob_cube_015 = bpy.data.objects.new('Cube.015', me_cube_017)
ob_cube_014 = bpy.data.objects.new('Cube.014', me_cube_016)
ob_cube_013 = bpy.data.objects.new('Cube.013', me_cube_015)
ob_lamp_001 = bpy.data.objects.new('Lamp.001', light_lamp_001)
ob_cube_012 = bpy.data.objects.new('Cube.012', me_cube_002)
ob_cube_011 = bpy.data.objects.new('Cube.011', me_cube_002)
ob_cube_010 = bpy.data.objects.new('Cube.010', me_cube_002)
ob_cube_009 = bpy.data.objects.new('Cube.009', me_cube_002)
ob_cube_008 = bpy.data.objects.new('Cube.008', me_cube_002)
ob_cube_007 = bpy.data.objects.new('Cube.007', me_cube_002)
ob_cube_006 = bpy.data.objects.new('Cube.006', me_cube_002)
ob_cube_005 = bpy.data.objects.new('Cube.005', me_cube_002)
ob_cube_004 = bpy.data.objects.new('Cube.004', me_cube_002)
ob_cube_003 = bpy.data.objects.new('Cube.003', me_cube_002)
ob_cube_001 = bpy.data.objects.new('Cube.001', me_cube_002)
ob_cube_002 = bpy.data.objects.new('Cube.002', me_cube_002)
ob_cube = bpy.data.objects.new('Cube', me_cube)
ob_lamp = bpy.data.objects.new('Lamp', light_lamp)
ob_camera = bpy.data.objects.new('Camera', cam_camera)

# ---- transforms, parenting, visibility, modifiers, constraints
ob_cube_033.location = (16.95, -0.843, 2.153)
ob_cube_033.scale = (0.3701, 0.1678, 0.3701)
ob_cube_033.lock_rotations_4d = False
ob_cube_033.empty_display_type = 'ARROWS'
ob_cube_033.lineart.crease_threshold = 0.0
ob_cube_032.location = (16.95, -0.7878, 2.153)
ob_cube_032.scale = (0.03701, 0.03701, 0.03701)
ob_cube_032.lineart.crease_threshold = 0.0
ob_cube_031.location = (14.95, -0.843, 2.153)
ob_cube_031.scale = (0.3701, 0.1678, 0.3701)
ob_cube_031.lock_rotations_4d = False
ob_cube_031.empty_display_type = 'ARROWS'
ob_cube_031.lineart.crease_threshold = 0.0
ob_cube_030.location = (14.95, -0.7878, 2.153)
ob_cube_030.scale = (0.03701, 0.03701, 0.03701)
ob_cube_030.lineart.crease_threshold = 0.0
ob_cube_029.location = (-10.05, -0.843, 2.153)
ob_cube_029.scale = (0.3701, 0.1678, 0.3701)
ob_cube_029.lock_rotations_4d = False
ob_cube_029.empty_display_type = 'ARROWS'
ob_cube_029.lineart.crease_threshold = 0.0
ob_cube_028.location = (-12.05, -0.843, 2.153)
ob_cube_028.scale = (0.3701, 0.1678, 0.3701)
ob_cube_028.lock_rotations_4d = False
ob_cube_028.empty_display_type = 'ARROWS'
ob_cube_028.lineart.crease_threshold = 0.0
ob_cube_027.location = (-10.05, -0.7878, 2.153)
ob_cube_027.scale = (0.03701, 0.03701, 0.03701)
ob_cube_027.lineart.crease_threshold = 0.0
ob_cube_026.location = (-12.05, -0.7878, 2.153)
ob_cube_026.scale = (0.03701, 0.03701, 0.03701)
ob_cube_026.lineart.crease_threshold = 0.0
ob_cube_025.location = (-14.05, -0.7878, 2.153)
ob_cube_025.scale = (0.03701, 0.03701, 0.03701)
ob_cube_025.lineart.crease_threshold = 0.0
ob_cube_024.location = (-14.05, -0.843, 2.153)
ob_cube_024.scale = (0.3701, 0.1678, 0.3701)
ob_cube_024.lock_rotations_4d = False
ob_cube_024.empty_display_type = 'ARROWS'
ob_cube_024.lineart.crease_threshold = 0.0
ob_cube_022.location = (12.95, -0.843, 2.153)
ob_cube_022.scale = (0.3701, 0.1678, 0.3701)
ob_cube_022.lock_rotations_4d = False
ob_cube_022.empty_display_type = 'ARROWS'
ob_cube_022.lineart.crease_threshold = 0.0
ob_cube_021.location = (10.95, -0.843, 2.153)
ob_cube_021.scale = (0.3701, 0.1678, 0.3701)
ob_cube_021.lock_rotations_4d = False
ob_cube_021.empty_display_type = 'ARROWS'
ob_cube_021.lineart.crease_threshold = 0.0
ob_cube_020.location = (8.947, -0.843, 2.153)
ob_cube_020.scale = (0.3701, 0.1678, 0.3701)
ob_cube_020.lock_rotations_4d = False
ob_cube_020.empty_display_type = 'ARROWS'
ob_cube_020.lineart.crease_threshold = 0.0
ob_cube_019.location = (6.947, -0.843, 2.153)
ob_cube_019.scale = (0.3701, 0.1678, 0.3701)
ob_cube_019.lock_rotations_4d = False
ob_cube_019.empty_display_type = 'ARROWS'
ob_cube_019.lineart.crease_threshold = 0.0
ob_cube_018.location = (4.947, -0.843, 2.153)
ob_cube_018.scale = (0.3701, 0.1678, 0.3701)
ob_cube_018.lock_rotations_4d = False
ob_cube_018.empty_display_type = 'ARROWS'
ob_cube_018.lineart.crease_threshold = 0.0
ob_cube_017.location = (2.947, -0.843, 2.153)
ob_cube_017.scale = (0.3701, 0.1678, 0.3701)
ob_cube_017.lock_rotations_4d = False
ob_cube_017.empty_display_type = 'ARROWS'
ob_cube_017.lineart.crease_threshold = 0.0
ob_cube_023.location = (-16.05, -0.843, 2.153)
ob_cube_023.scale = (0.3701, 0.1678, 0.3701)
ob_cube_023.lock_rotations_4d = False
ob_cube_023.empty_display_type = 'ARROWS'
ob_cube_023.lineart.crease_threshold = 0.0
ob_cube_016.location = (0.9467, -0.843, 2.153)
ob_cube_016.scale = (0.3701, 0.1678, 0.3701)
ob_cube_016.lock_rotations_4d = False
ob_cube_016.empty_display_type = 'ARROWS'
ob_cube_016.lineart.crease_threshold = 0.0
ob_cube_015.location = (-1.053, -0.843, 2.153)
ob_cube_015.scale = (0.3701, 0.1678, 0.3701)
ob_cube_015.lock_rotations_4d = False
ob_cube_015.empty_display_type = 'ARROWS'
ob_cube_015.lineart.crease_threshold = 0.0
ob_cube_014.location = (-3.053, -0.843, 2.153)
ob_cube_014.scale = (0.3701, 0.1678, 0.3701)
ob_cube_014.lock_rotations_4d = False
ob_cube_014.empty_display_type = 'ARROWS'
ob_cube_014.lineart.crease_threshold = 0.0
ob_cube_013.location = (-5.053, -0.843, 2.153)
ob_cube_013.scale = (0.3701, 0.1678, 0.3701)
ob_cube_013.lock_rotations_4d = False
ob_cube_013.empty_display_type = 'ARROWS'
ob_cube_013.lineart.crease_threshold = 0.0
ob_lamp_001.location = (-10.09, 3.808, 5.304)
ob_lamp_001.rotation_euler = (0.6503, 0.05522, 1.866)
ob_lamp_001.scale = (0.3701, 0.3701, 0.3701)
ob_lamp_001.lock_rotations_4d = False
ob_lamp_001.empty_display_type = 'ARROWS'
ob_lamp_001.color = (0.0, 0.0, 0.0, 0.0)
ob_lamp_001.lineart.crease_threshold = 0.0
ob_cube_012.location = (-16.05, -0.7878, 2.153)
ob_cube_012.scale = (0.03701, 0.03701, 0.03701)
ob_cube_012.lineart.crease_threshold = 0.0
ob_cube_011.location = (12.95, -0.7878, 2.153)
ob_cube_011.scale = (0.03701, 0.03701, 0.03701)
ob_cube_011.lineart.crease_threshold = 0.0
ob_cube_010.location = (10.95, -0.7878, 2.153)
ob_cube_010.scale = (0.03701, 0.03701, 0.03701)
ob_cube_010.lineart.crease_threshold = 0.0
ob_cube_009.location = (8.947, -0.7878, 2.153)
ob_cube_009.scale = (0.03701, 0.03701, 0.03701)
ob_cube_009.lineart.crease_threshold = 0.0
ob_cube_008.location = (6.947, -0.7878, 2.153)
ob_cube_008.scale = (0.03701, 0.03701, 0.03701)
ob_cube_008.lineart.crease_threshold = 0.0
ob_cube_007.location = (4.947, -0.7878, 2.153)
ob_cube_007.scale = (0.03701, 0.03701, 0.03701)
ob_cube_007.lineart.crease_threshold = 0.0
ob_cube_006.location = (2.947, -0.7878, 2.153)
ob_cube_006.scale = (0.03701, 0.03701, 0.03701)
ob_cube_006.lineart.crease_threshold = 0.0
ob_cube_005.location = (0.9467, -0.7878, 2.153)
ob_cube_005.scale = (0.03701, 0.03701, 0.03701)
ob_cube_005.lineart.crease_threshold = 0.0
ob_cube_004.location = (-1.053, -0.7878, 2.153)
ob_cube_004.scale = (0.03701, 0.03701, 0.03701)
ob_cube_004.lineart.crease_threshold = 0.0
ob_cube_003.location = (-3.053, -0.7878, 2.153)
ob_cube_003.scale = (0.03701, 0.03701, 0.03701)
ob_cube_003.lineart.crease_threshold = 0.0
ob_cube_001.location = (-5.053, -0.7878, 2.153)
ob_cube_001.scale = (0.03701, 0.03701, 0.03701)
ob_cube_001.lineart.crease_threshold = 0.0
ob_cube_002.location = (-7.053, -0.7878, 2.153)
ob_cube_002.scale = (0.03701, 0.03701, 0.03701)
ob_cube_002.lineart.crease_threshold = 0.0
ob_cube.location = (-7.053, -0.843, 2.153)
ob_cube.scale = (0.3701, 0.1678, 0.3701)
ob_cube.lock_rotations_4d = False
ob_cube.empty_display_type = 'ARROWS'
ob_cube.lineart.crease_threshold = 0.0
ob_lamp.location = (-5.545, -11.12, 4.338)
ob_lamp.rotation_euler = (0.6503, 0.05522, 1.866)
ob_lamp.scale = (0.3701, 0.3701, 0.3701)
ob_lamp.lock_rotations_4d = False
ob_lamp.empty_display_type = 'ARROWS'
ob_lamp.color = (0.0, 0.0, 0.0, 0.0)
ob_lamp.lineart.crease_threshold = 0.0
ob_camera.location = (-4.284, -3.252, 4.13)
ob_camera.rotation_euler = (1.109, 0.01082, 0.8149)
ob_camera.scale = (0.3701, 0.3701, 0.3701)
ob_camera.lock_rotations_4d = False
ob_camera.empty_display_type = 'ARROWS'
ob_camera.color = (0.0, 0.0, 0.0, 0.0)
ob_camera.display_type = 'WIRE'
ob_camera.lineart.crease_threshold = 0.0

# ---- collection membership
col_collection_1.objects.link(ob_cube_033)
col_collection_1.objects.link(ob_cube_032)
col_collection_1.objects.link(ob_cube_031)
col_collection_1.objects.link(ob_cube_030)
col_collection_1.objects.link(ob_cube_029)
col_collection_1.objects.link(ob_cube_028)
col_collection_1.objects.link(ob_cube_027)
col_collection_1.objects.link(ob_cube_026)
col_collection_1.objects.link(ob_cube_025)
col_collection_1.objects.link(ob_cube_024)
col_collection_1.objects.link(ob_cube_022)
col_collection_1.objects.link(ob_cube_021)
col_collection_1.objects.link(ob_cube_020)
col_collection_1.objects.link(ob_cube_019)
col_collection_1.objects.link(ob_cube_018)
col_collection_1.objects.link(ob_cube_017)
col_collection_1.objects.link(ob_cube_023)
col_collection_1.objects.link(ob_cube_016)
col_collection_1.objects.link(ob_cube_015)
col_collection_1.objects.link(ob_cube_014)
col_collection_1.objects.link(ob_cube_013)
col_collection_1.objects.link(ob_lamp_001)
col_collection_1.objects.link(ob_cube_012)
col_collection_1.objects.link(ob_cube_011)
col_collection_1.objects.link(ob_cube_010)
col_collection_1.objects.link(ob_cube_009)
col_collection_1.objects.link(ob_cube_008)
col_collection_1.objects.link(ob_cube_007)
col_collection_1.objects.link(ob_cube_006)
col_collection_1.objects.link(ob_cube_005)
col_collection_1.objects.link(ob_cube_004)
col_collection_1.objects.link(ob_cube_003)
col_collection_1.objects.link(ob_cube_001)
col_collection_1.objects.link(ob_cube_002)
col_collection_1.objects.link(ob_cube)
col_collection_1.objects.link(ob_lamp)
col_collection_1.objects.link(ob_camera)

# ---- scene / render settings (as saved in the file)
scene.camera = ob_camera
scene.frame_start = 1; scene.frame_end = 250; scene.frame_set(4)
scene.render.engine = 'BLENDER_EEVEE_NEXT'
scene.render.image_settings.color_mode = 'RGB'
scene.render.image_settings.compression = 90
scene.render.resolution_percentage = 50
scene.render.dither_intensity = 0.0
scene.render.bake_margin = 2
scene.render.bake_bias = 0.0
scene.cycles.use_denoising = False
scene.cycles.samples = 10
scene.cycles.sampling_pattern = 'TABULATED_SOBOL'
scene.cycles.light_sampling_threshold = 0.0
scene.cycles.use_adaptive_sampling = False
scene.cycles.use_light_tree = False
scene.cycles.blur_glossy = 0.0
scene.cycles.volume_bounces = 1
scene.cycles.pixel_filter_type = 'GAUSSIAN'
scene.cycles.sample_clamp_indirect = 0.0
scene.view_settings.view_transform = 'Standard'
bpy.context.view_layer.update()
